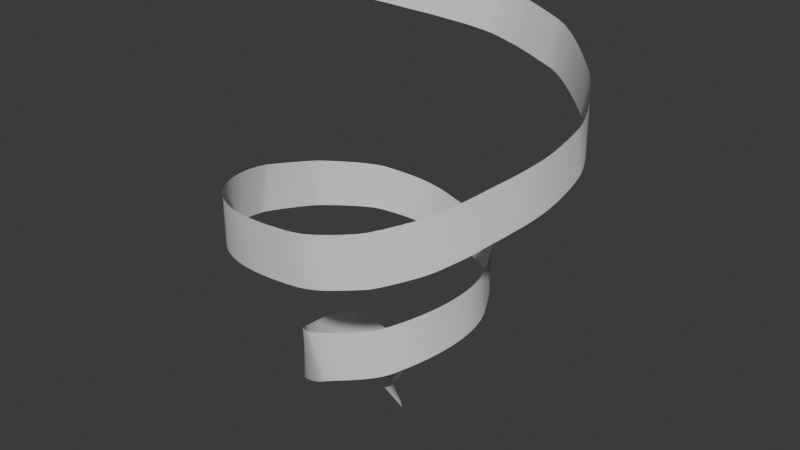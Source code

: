 # Source: SpiralCurve.blend  (saved by Blender 4.3.34; exported with 4.5.12 LTS)
import bpy
from mathutils import Matrix  # noqa: F401  (used for matrix-valued properties, if any)

bpy.ops.wm.read_factory_settings(use_empty=True)
scene = bpy.context.scene
scene.name = 'Scene'

# ---- collections
col_collection = bpy.data.collections.new('Collection'); scene.collection.children.link(col_collection)

# ---- world
world_world = bpy.data.worlds.new('World'); scene.world = world_world
world_world.use_nodes = True; world_world.node_tree.nodes.clear()
_N = world_world.node_tree.nodes; _L = world_world.node_tree.links
n0 = _N.new('ShaderNodeOutputWorld'); n0.name = 'World Output'; n0.location = (300, 300)
n1 = _N.new('ShaderNodeBackground'); n1.name = 'Background'; n1.location = (10, 300)
n1.inputs[0].default_value = (0.05088, 0.05088, 0.05088, 1.0)
_L.new(n1.outputs[0], n0.inputs[0])
n0.is_active_output = True
world_world.color = (0.05088, 0.05088, 0.05088)
world_world.sun_shadow_jitter_overblur = 0.0

# ---- meshes
me_cubeziercurve = bpy.data.meshes.new('CUBezierCurve')
me_cubeziercurve.from_pydata([(-0.009836, 1.682, -1.478), (0.05335, 0.5371, 0.1604), (-0.08722, 1.753, -1.42), (0.1181, 0.5741, 0.1825), (-0.1704, 1.81, -1.362), (0.1764, 0.6196, 0.2072), (-0.2566, 1.857, -1.303), (0.2263, 0.6716, 0.2345), (-0.3436, 1.894, -1.241), (0.2668, 0.728, 0.2644), (-0.4299, 1.926, -1.178), (0.2975, 0.7865, 0.2966), (-0.5151, 1.953, -1.11), (0.319, 0.8451, 0.3309), (-0.5996, 1.978, -1.038), (0.3328, 0.9027, 0.3672), (-0.6845, 2.001, -0.9597), (0.3412, 0.9595, 0.4053), (-0.7714, 2.02, -0.8753), (0.3468, 1.017, 0.4454), (-0.8615, 2.033, -0.7837), (0.3521, 1.078, 0.4873), (-0.955, 2.038, -0.684), (0.3584, 1.144, 0.5311), (-1.032, 2.021, -0.6061), (0.3476, 1.23, 0.6066), (-1.065, 1.966, -0.5998), (0.3155, 1.32, 0.6949), (-1.107, 1.914, -0.5792), (0.254, 1.408, 0.796), (-1.172, 1.871, -0.5297), (0.1826, 1.485, 0.8902), (-1.251, 1.835, -0.463), (0.1004, 1.552, 0.9839), (-1.34, 1.803, -0.3853), (0.009494, 1.611, 1.078), (-1.435, 1.772, -0.3011), (-0.08683, 1.663, 1.172), (-1.532, 1.736, -0.2139), (-0.1854, 1.712, 1.265), (-1.626, 1.691, -0.1267), (-0.2837, 1.761, 1.354), (-1.713, 1.635, -0.04283), (-0.38, 1.811, 1.438), (-1.786, 1.567, 0.03402), (-0.4738, 1.86, 1.515), (-1.838, 1.492, 0.09806), (-0.5652, 1.903, 1.585), (-1.858, 1.418, 0.1383), (-0.6588, 1.93, 1.655), (-1.855, 1.356, 0.1591), (-0.7484, 1.938, 1.72), (-1.869, 1.291, 0.1941), (-0.84, 1.929, 1.786), (-1.9, 1.224, 0.2415), (-0.9294, 1.907, 1.851), (-1.944, 1.156, 0.297), (-1.017, 1.873, 1.918), (-1.996, 1.085, 0.3579), (-1.103, 1.83, 1.985), (-2.051, 1.011, 0.4223), (-1.188, 1.784, 2.053), (-2.105, 0.9331, 0.4882), (-1.272, 1.737, 2.119), (-2.154, 0.8513, 0.5543), (-1.355, 1.692, 2.184), (-2.194, 0.766, 0.6192), (-1.437, 1.652, 2.245), (-2.222, 0.6785, 0.6815), (-1.517, 1.618, 2.3), (-2.236, 0.5918, 0.7397), (-1.594, 1.591, 2.349), (-2.217, 0.5347, 0.7705), (-1.681, 1.545, 2.411), (-2.235, 0.3794, 0.8686), (-1.85, 1.286, 2.609), (-2.234, 0.22, 0.9405), (-1.99, 0.9646, 2.781), (-2.228, 0.02383, 1.009), (-2.087, 0.6258, 2.911), (-2.214, -0.2075, 1.073), (-2.147, 0.2812, 3.011), (-2.191, -0.4686, 1.131), (-2.174, -0.06099, 3.089), (-2.153, -0.7528, 1.185), (-2.174, -0.3944, 3.153), (-2.099, -1.053, 1.238), (-2.153, -0.7129, 3.208), (-2.023, -1.361, 1.294), (-2.117, -1.01, 3.261), (-1.923, -1.672, 1.358), (-2.071, -1.28, 3.314), (-1.796, -1.979, 1.436), (-2.022, -1.514, 3.369), (-1.639, -2.276, 1.538), (-1.974, -1.707, 3.426), (-1.458, -2.532, 1.663), (-1.922, -1.873, 3.494), (-1.347, -2.617, 1.728), (-1.908, -1.948, 3.528), (-1.226, -2.688, 1.794), (-1.844, -2.06, 3.589), (-1.087, -2.765, 1.87), (-1.75, -2.182, 3.664), (-0.9333, -2.846, 1.954), (-1.632, -2.307, 3.749), (-0.7693, -2.929, 2.043), (-1.497, -2.432, 3.839), (-0.5988, -3.009, 2.135), (-1.35, -2.554, 3.932), (-0.4259, -3.082, 2.226), (-1.199, -2.672, 4.025), (-0.2555, -3.141, 2.313), (-1.048, -2.783, 4.114), (-0.0937, -3.182, 2.393), (-0.9027, -2.885, 4.198), (0.05122, -3.201, 2.462), (-0.7644, -2.977, 4.274), (0.1662, -3.195, 2.513), (-0.631, -3.053, 4.342), (0.2365, -3.165, 2.542), (-0.498, -3.106, 4.401), (0.3844, -3.119, 2.595), (-0.2699, -3.127, 4.485), (0.5663, -3.061, 2.656), (-0.02651, -3.121, 4.565), (0.7732, -2.991, 2.72), (0.2288, -3.092, 4.642), (0.9978, -2.909, 2.786), (0.4916, -3.042, 4.716), (1.233, -2.815, 2.853), (0.7572, -2.974, 4.789), (1.472, -2.709, 2.92), (1.021, -2.892, 4.859), (1.708, -2.591, 2.985), (1.278, -2.798, 4.927), (1.935, -2.462, 3.049), (1.524, -2.695, 4.992), (2.145, -2.322, 3.11), (1.753, -2.585, 5.053), (2.332, -2.173, 3.168), (1.96, -2.47, 5.111), (2.491, -2.018, 3.223), (2.14, -2.35, 5.164), (2.605, -1.869, 3.27), (2.297, -2.216, 5.216), (2.752, -1.632, 3.333), (2.511, -1.954, 5.292), (2.896, -1.353, 3.39), (2.717, -1.637, 5.362), (3.038, -1.027, 3.446), (2.905, -1.285, 5.424), (3.173, -0.6636, 3.499), (3.073, -0.9035, 5.482), (3.294, -0.27, 3.55), (3.22, -0.4992, 5.535), (3.395, 0.1457, 3.6), (3.343, -0.07946, 5.587), (3.472, 0.5762, 3.651), (3.439, 0.3486, 5.638), (3.519, 1.014, 3.702), (3.506, 0.7775, 5.688), (3.532, 1.451, 3.756), (3.539, 1.2, 5.74), (3.506, 1.881, 3.812), (3.537, 1.609, 5.793), (3.436, 2.296, 3.873), (3.494, 1.997, 5.85), (3.319, 2.688, 3.94), (3.408, 2.357, 5.911), (3.26, 2.819, 3.967), (3.38, 2.461, 5.931), (3.191, 2.967, 3.999), (3.336, 2.592, 5.958), (3.114, 3.129, 4.037), (3.279, 2.744, 5.993), (3.029, 3.301, 4.079), (3.211, 2.908, 6.031), (2.937, 3.479, 4.124), (3.136, 3.081, 6.074), (2.839, 3.659, 4.172), (3.055, 3.257, 6.119), (2.736, 3.834, 4.22), (2.972, 3.431, 6.164), (2.628, 4.001, 4.268), (2.889, 3.597, 6.21), (2.518, 4.153, 4.316), (2.809, 3.753, 6.253), (2.407, 4.286, 4.361), (2.734, 3.892, 6.294), (2.297, 4.395, 4.403), (2.666, 4.01, 6.33), (2.197, 4.467, 4.437), (2.597, 4.109, 6.364), (1.987, 4.603, 4.506), (2.386, 4.301, 6.442), (1.769, 4.717, 4.565), (2.147, 4.476, 6.514), (1.536, 4.816, 4.62), (1.893, 4.627, 6.579), (1.29, 4.904, 4.671), (1.626, 4.756, 6.636), (1.029, 4.98, 4.719), (1.352, 4.865, 6.689), (0.7577, 5.046, 4.766), (1.071, 4.955, 6.739), (0.4758, 5.102, 4.813), (0.788, 5.029, 6.787), (0.1854, 5.148, 4.86), (0.505, 5.089, 6.834), (-0.1115, 5.186, 4.91), (0.2247, 5.138, 6.881), (-0.4131, 5.216, 4.964), (-0.05016, 5.177, 6.931), (-0.7176, 5.238, 5.023), (-0.317, 5.209, 6.983), (-1.011, 5.254, 5.087), (-0.5847, 5.236, 7.041), (-1.231, 5.256, 5.136), (-0.8159, 5.253, 7.092), (-1.444, 5.247, 5.179), (-1.059, 5.259, 7.142), (-1.661, 5.227, 5.22), (-1.301, 5.253, 7.188), (-1.882, 5.198, 5.26), (-1.542, 5.236, 7.231), (-2.106, 5.158, 5.299), (-1.782, 5.209, 7.272), (-2.331, 5.109, 5.336), (-2.018, 5.172, 7.311), (-2.557, 5.049, 5.373), (-2.252, 5.126, 7.349), (-2.782, 4.98, 5.411), (-2.481, 5.071, 7.386), (-3.007, 4.9, 5.449), (-2.705, 5.009, 7.423), (-3.229, 4.81, 5.489), (-2.924, 4.941, 7.461), (-3.448, 4.709, 5.53), (-3.137, 4.867, 7.5), (-3.66, 4.598, 5.574), (-3.346, 4.788, 7.54), (-3.805, 4.492, 5.608), (-3.499, 4.712, 7.573), (-3.953, 4.349, 5.648), (-3.665, 4.593, 7.612), (-4.107, 4.173, 5.693), (-3.839, 4.437, 7.657), (-4.263, 3.971, 5.741), (-4.015, 4.252, 7.706), (-4.42, 3.751, 5.793), (-4.188, 4.045, 7.758), (-4.574, 3.517, 5.846), (-4.357, 3.823, 7.811), (-4.722, 3.276, 5.9), (-4.518, 3.593, 7.864), (-4.86, 3.035, 5.954), (-4.668, 3.363, 7.917), (-4.985, 2.799, 6.006), (-4.804, 3.14, 7.968), (-5.094, 2.575, 6.056), (-4.923, 2.932, 8.016), (-5.184, 2.369, 6.102), (-5.022, 2.745, 8.059), (-5.249, 2.192, 6.142), (-5.1, 2.582, 8.098), (-5.282, 2.07, 6.169), (-5.15, 2.456, 8.127), (-5.322, 1.9, 6.205), (-5.208, 2.279, 8.165), (-5.37, 1.688, 6.248), (-5.269, 2.064, 8.21), (-5.422, 1.445, 6.297), (-5.332, 1.821, 8.26), (-5.475, 1.181, 6.35), (-5.395, 1.558, 8.313), (-5.527, 0.9056, 6.405), (-5.456, 1.285, 8.368), (-5.573, 0.629, 6.461), (-5.513, 1.012, 8.423), (-5.612, 0.3605, 6.514), (-5.564, 0.7492, 8.476), (-5.64, 0.1097, 6.565), (-5.608, 0.506, 8.525), (-5.654, -0.1141, 6.611), (-5.641, 0.2929, 8.569), (-5.652, -0.3023, 6.651), (-5.663, 0.121, 8.606), (-5.632, -0.4375, 6.681), (-5.67, -0.007638, 8.634), (-5.551, -0.8412, 6.772), (-5.612, -0.4365, 8.729), (-5.459, -1.217, 6.849), (-5.537, -0.8541, 8.814), (-5.353, -1.577, 6.916), (-5.445, -1.251, 8.887), (-5.23, -1.921, 6.976), (-5.334, -1.628, 8.951), (-5.088, -2.251, 7.03), (-5.203, -1.986, 9.009), (-4.924, -2.569, 7.08), (-5.052, -2.326, 9.061), (-4.737, -2.875, 7.129), (-4.879, -2.649, 9.111), (-4.524, -3.171, 7.178), (-4.683, -2.956, 9.16), (-4.282, -3.457, 7.229), (-4.461, -3.249, 9.21), (-4.01, -3.733, 7.284), (-4.214, -3.529, 9.263), (-3.706, -4.001, 7.345), (-3.938, -3.798, 9.321), (-3.371, -4.258, 7.413), (-3.628, -4.06, 9.386), (-3.087, -4.448, 7.47), (-3.359, -4.264, 9.443), (-2.798, -4.619, 7.526), (-3.077, -4.451, 9.499), (-2.501, -4.773, 7.581), (-2.785, -4.623, 9.555), (-2.197, -4.912, 7.635), (-2.485, -4.778, 9.61), (-1.887, -5.035, 7.688), (-2.177, -4.917, 9.664), (-1.57, -5.144, 7.741), (-1.862, -5.041, 9.717), (-1.248, -5.24, 7.794), (-1.54, -5.151, 9.77), (-0.9195, -5.323, 7.846), (-1.212, -5.246, 9.823), (-0.5863, -5.393, 7.897), (-0.878, -5.329, 9.875), (-0.2486, -5.452, 7.949), (-0.5396, -5.399, 9.927), (0.09329, -5.5, 8.0), (-0.197, -5.457, 9.979), (0.4388, -5.538, 8.052), (0.1494, -5.505, 10.03), (0.8283, -5.572, 8.109), (0.5397, -5.549, 10.09), (1.167, -5.594, 8.159), (0.8784, -5.583, 10.14), (1.466, -5.602, 8.203), (1.175, -5.605, 10.18), (1.735, -5.594, 8.243), (1.438, -5.613, 10.22), (1.982, -5.57, 8.28), (1.679, -5.606, 10.26), (2.218, -5.528, 8.318), (1.907, -5.584, 10.29), (2.451, -5.467, 8.358), (2.133, -5.544, 10.33), (2.691, -5.385, 8.4), (2.368, -5.483, 10.37), (2.947, -5.283, 8.448), (2.621, -5.402, 10.42), (3.229, -5.159, 8.503), (2.903, -5.297, 10.47), (3.548, -5.011, 8.567), (3.222, -5.168, 10.53), (3.916, -4.835, 8.643), (3.584, -5.016, 10.61), (4.026, -4.764, 8.669), (3.681, -4.975, 10.63), (4.149, -4.669, 8.702), (3.795, -4.909, 10.66), (4.281, -4.558, 8.741), (3.926, -4.822, 10.69), (4.42, -4.432, 8.784), (4.067, -4.717, 10.73), (4.564, -4.297, 8.83), (4.212, -4.599, 10.78), (4.711, -4.157, 8.879), (4.359, -4.473, 10.82), (4.857, -4.014, 8.93), (4.503, -4.344, 10.87), (4.999, -3.872, 8.981), (4.641, -4.217, 10.92), (5.133, -3.734, 9.031), (4.77, -4.097, 10.96), (5.257, -3.604, 9.079), (4.885, -3.989, 11.01), (5.368, -3.483, 9.126), (4.983, -3.901, 11.04), (5.455, -3.383, 9.167), (5.066, -3.828, 11.08), (5.52, -3.297, 9.201), (5.157, -3.741, 11.12), (5.58, -3.203, 9.233), (5.255, -3.633, 11.16), (5.644, -3.092, 9.267), (5.349, -3.515, 11.2), (5.711, -2.968, 9.304), (5.439, -3.389, 11.24), (5.78, -2.836, 9.342), (5.525, -3.258, 11.28), (5.851, -2.696, 9.382), (5.607, -3.125, 11.32), (5.922, -2.553, 9.423), (5.684, -2.991, 11.36), (5.993, -2.407, 9.465), (5.756, -2.861, 11.4), (6.063, -2.261, 9.509), (5.824, -2.737, 11.44), (6.131, -2.116, 9.554), (5.885, -2.623, 11.47), (6.198, -1.973, 9.602), (5.94, -2.525, 11.51), (6.242, -1.876, 9.639), (6.007, -2.403, 11.55), (6.233, -1.882, 9.636), (6.037, -2.344, 11.57), (6.249, -1.828, 9.65), (6.068, -2.275, 11.59), (6.278, -1.739, 9.673), (6.106, -2.183, 11.62), (6.316, -1.628, 9.702), (6.15, -2.07, 11.64), (6.361, -1.502, 9.734), (6.197, -1.944, 11.68), (6.408, -1.369, 9.768), (6.247, -1.81, 11.71), (6.456, -1.236, 9.802), (6.296, -1.677, 11.75), (6.501, -1.11, 9.835), (6.342, -1.55, 11.78), (6.54, -0.9975, 9.863), (6.384, -1.438, 11.81), (6.572, -0.9064, 9.886), (6.419, -1.347, 11.83), (6.591, -0.8439, 9.902), (6.445, -1.284, 11.85), (6.594, -0.8233, 9.907), (6.461, -1.25, 11.86), (6.699, -0.4874, 9.985), (6.584, -0.8914, 11.94), (6.783, -0.1701, 10.05), (6.686, -0.5546, 12.01), (6.849, 0.1327, 10.11), (6.771, -0.2352, 12.08), (6.897, 0.4262, 10.17), (6.837, 0.0704, 12.14), (6.931, 0.7154, 10.22), (6.887, 0.366, 12.19), (6.951, 1.005, 10.27), (6.923, 0.6554, 12.24), (6.959, 1.301, 10.33), (6.945, 0.9429, 12.29), (6.956, 1.605, 10.38), (6.955, 1.233, 12.35), (6.941, 1.924, 10.45), (6.956, 1.53, 12.41), (6.917, 2.259, 10.51), (6.95, 1.841, 12.47), (6.884, 2.615, 10.59), (6.939, 2.169, 12.54), (6.841, 2.998, 10.69), (6.926, 2.516, 12.63), (6.794, 3.216, 10.75), (6.914, 2.691, 12.67), (6.717, 3.449, 10.82), (6.878, 2.896, 12.73), (6.617, 3.691, 10.9), (6.817, 3.127, 12.81), (6.498, 3.942, 10.99), (6.733, 3.376, 12.89), (6.362, 4.196, 11.08), (6.63, 3.635, 12.98), (6.213, 4.45, 11.18), (6.51, 3.899, 13.08), (6.054, 4.7, 11.27), (6.376, 4.161, 13.17), (5.888, 4.939, 11.37), (6.234, 4.417, 13.27), (5.718, 5.163, 11.46), (6.084, 4.662, 13.36), (5.547, 5.365, 11.55), (5.93, 4.89, 13.45), (5.381, 5.541, 11.63), (5.775, 5.098, 13.54), (5.217, 5.691, 11.69), (5.625, 5.273, 13.61), (4.963, 5.908, 11.8), (5.402, 5.496, 13.7), (4.712, 6.113, 11.9), (5.192, 5.697, 13.8), (4.471, 6.298, 12.01), (4.986, 5.883, 13.89), (4.241, 6.464, 12.11), (4.786, 6.053, 13.99), (4.022, 6.611, 12.2), (4.591, 6.21, 14.08), (3.814, 6.74, 12.3), (4.4, 6.355, 14.17), (3.619, 6.852, 12.38), (4.213, 6.488, 14.25), (3.437, 6.946, 12.46), (4.029, 6.611, 14.34), (3.27, 7.023, 12.52), (3.845, 6.724, 14.41), (3.121, 7.085, 12.57), (3.661, 6.828, 14.48), (2.991, 7.131, 12.61), (3.473, 6.925, 14.55), (2.868, 7.169, 12.65), (3.295, 7.007, 14.59), (2.772, 7.191, 12.67), (3.189, 7.051, 14.62), (2.635, 7.221, 12.7), (3.065, 7.094, 14.65), (2.476, 7.254, 12.74), (2.914, 7.139, 14.69), (2.3, 7.289, 12.78), (2.743, 7.184, 14.73), (2.112, 7.325, 12.82), (2.559, 7.228, 14.77), (1.919, 7.36, 12.87), (2.368, 7.27, 14.82), (1.725, 7.394, 12.92), (2.175, 7.31, 14.86), (1.537, 7.425, 12.96), (1.988, 7.348, 14.91), (1.36, 7.452, 13.0), (1.812, 7.382, 14.95), (1.201, 7.473, 13.04), (1.652, 7.412, 14.99), (1.065, 7.487, 13.07), (1.514, 7.436, 15.02), (0.9547, 7.495, 13.1), (1.41, 7.453, 15.05), (0.8901, 7.494, 13.11), (1.362, 7.462, 15.06), (0.8023, 7.493, 13.14), (1.288, 7.47, 15.08), (0.6979, 7.492, 13.16), (1.191, 7.477, 15.1), (0.5798, 7.49, 13.19), (1.078, 7.483, 15.13), (0.4523, 7.487, 13.23), (0.9547, 7.487, 15.16), (0.3199, 7.482, 13.26), (0.8256, 7.491, 15.2), (0.1874, 7.474, 13.3), (0.6962, 7.495, 15.23), (0.05957, 7.463, 13.33), (0.5715, 7.498, 15.26), (-0.05869, 7.448, 13.36), (0.4564, 7.502, 15.29), (-0.1625, 7.428, 13.39), (0.3558, 7.507, 15.32), (-0.247, 7.404, 13.41), (0.2751, 7.511, 15.34), (-0.3022, 7.377, 13.43), (0.2141, 7.514, 15.36), (-0.5801, 7.264, 13.51), (-0.0899, 7.423, 15.45), (-0.8808, 7.124, 13.6), (-0.4248, 7.296, 15.54), (-1.212, 6.957, 13.69), (-0.7869, 7.138, 15.63), (-1.577, 6.767, 13.78), (-1.178, 6.951, 15.73), (-1.977, 6.556, 13.88), (-1.6, 6.738, 15.84), (-2.414, 6.326, 13.99), (-2.056, 6.503, 15.95), (-2.89, 6.079, 14.09), (-2.548, 6.248, 16.06), (-3.407, 5.816, 14.2), (-3.078, 5.977, 16.17), (-3.968, 5.542, 14.32), (-3.651, 5.692, 16.29), (-4.573, 5.257, 14.43), (-4.266, 5.397, 16.4), (-5.225, 4.965, 14.55), (-4.929, 5.094, 16.53), (-5.926, 4.667, 14.67), (-5.639, 4.787, 16.65)], [], [(1, 3, 2, 0), (3, 5, 4, 2), (5, 7, 6, 4), (7, 9, 8, 6), (9, 11, 10, 8), (11, 13, 12, 10), (13, 15, 14, 12), (15, 17, 16, 14), (17, 19, 18, 16), (19, 21, 20, 18), (21, 23, 22, 20), (23, 25, 24, 22), (25, 27, 26, 24), (27, 29, 28, 26), (29, 31, 30, 28), (31, 33, 32, 30), (33, 35, 34, 32), (35, 37, 36, 34), (37, 39, 38, 36), (39, 41, 40, 38), (41, 43, 42, 40), (43, 45, 44, 42), (45, 47, 46, 44), (47, 49, 48, 46), (49, 51, 50, 48), (51, 53, 52, 50), (53, 55, 54, 52), (55, 57, 56, 54), (57, 59, 58, 56), (59, 61, 60, 58), (61, 63, 62, 60), (63, 65, 64, 62), (65, 67, 66, 64), (67, 69, 68, 66), (69, 71, 70, 68), (71, 73, 72, 70), (73, 75, 74, 72), (75, 77, 76, 74), (77, 79, 78, 76), (79, 81, 80, 78), (81, 83, 82, 80), (83, 85, 84, 82), (85, 87, 86, 84), (87, 89, 88, 86), (89, 91, 90, 88), (91, 93, 92, 90), (93, 95, 94, 92), (95, 97, 96, 94), (97, 99, 98, 96), (99, 101, 100, 98), (101, 103, 102, 100), (103, 105, 104, 102), (105, 107, 106, 104), (107, 109, 108, 106), (109, 111, 110, 108), (111, 113, 112, 110), (113, 115, 114, 112), (115, 117, 116, 114), (117, 119, 118, 116), (119, 121, 120, 118), (121, 123, 122, 120), (123, 125, 124, 122), (125, 127, 126, 124), (127, 129, 128, 126), (129, 131, 130, 128), (131, 133, 132, 130), (133, 135, 134, 132), (135, 137, 136, 134), (137, 139, 138, 136), (139, 141, 140, 138), (141, 143, 142, 140), (143, 145, 144, 142), (145, 147, 146, 144), (147, 149, 148, 146), (149, 151, 150, 148), (151, 153, 152, 150), (153, 155, 154, 152), (155, 157, 156, 154), (157, 159, 158, 156), (159, 161, 160, 158), (161, 163, 162, 160), (163, 165, 164, 162), (165, 167, 166, 164), (167, 169, 168, 166), (169, 171, 170, 168), (171, 173, 172, 170), (173, 175, 174, 172), (175, 177, 176, 174), (177, 179, 178, 176), (179, 181, 180, 178), (181, 183, 182, 180), (183, 185, 184, 182), (185, 187, 186, 184), (187, 189, 188, 186), (189, 191, 190, 188), (191, 193, 192, 190), (193, 195, 194, 192), (195, 197, 196, 194), (197, 199, 198, 196), (199, 201, 200, 198), (201, 203, 202, 200), (203, 205, 204, 202), (205, 207, 206, 204), (207, 209, 208, 206), (209, 211, 210, 208), (211, 213, 212, 210), (213, 215, 214, 212), (215, 217, 216, 214), (217, 219, 218, 216), (219, 221, 220, 218), (221, 223, 222, 220), (223, 225, 224, 222), (225, 227, 226, 224), (227, 229, 228, 226), (229, 231, 230, 228), (231, 233, 232, 230), (233, 235, 234, 232), (235, 237, 236, 234), (237, 239, 238, 236), (239, 241, 240, 238), (241, 243, 242, 240), (243, 245, 244, 242), (245, 247, 246, 244), (247, 249, 248, 246), (249, 251, 250, 248), (251, 253, 252, 250), (253, 255, 254, 252), (255, 257, 256, 254), (257, 259, 258, 256), (259, 261, 260, 258), (261, 263, 262, 260), (263, 265, 264, 262), (265, 267, 266, 264), (267, 269, 268, 266), (269, 271, 270, 268), (271, 273, 272, 270), (273, 275, 274, 272), (275, 277, 276, 274), (277, 279, 278, 276), (279, 281, 280, 278), (281, 283, 282, 280), (283, 285, 284, 282), (285, 287, 286, 284), (287, 289, 288, 286), (289, 291, 290, 288), (291, 293, 292, 290), (293, 295, 294, 292), (295, 297, 296, 294), (297, 299, 298, 296), (299, 301, 300, 298), (301, 303, 302, 300), (303, 305, 304, 302), (305, 307, 306, 304), (307, 309, 308, 306), (309, 311, 310, 308), (311, 313, 312, 310), (313, 315, 314, 312), (315, 317, 316, 314), (317, 319, 318, 316), (319, 321, 320, 318), (321, 323, 322, 320), (323, 325, 324, 322), (325, 327, 326, 324), (327, 329, 328, 326), (329, 331, 330, 328), (331, 333, 332, 330), (333, 335, 334, 332), (335, 337, 336, 334), (337, 339, 338, 336), (339, 341, 340, 338), (341, 343, 342, 340), (343, 345, 344, 342), (345, 347, 346, 344), (347, 349, 348, 346), (349, 351, 350, 348), (351, 353, 352, 350), (353, 355, 354, 352), (355, 357, 356, 354), (357, 359, 358, 356), (359, 361, 360, 358), (361, 363, 362, 360), (363, 365, 364, 362), (365, 367, 366, 364), (367, 369, 368, 366), (369, 371, 370, 368), (371, 373, 372, 370), (373, 375, 374, 372), (375, 377, 376, 374), (377, 379, 378, 376), (379, 381, 380, 378), (381, 383, 382, 380), (383, 385, 384, 382), (385, 387, 386, 384), (387, 389, 388, 386), (389, 391, 390, 388), (391, 393, 392, 390), (393, 395, 394, 392), (395, 397, 396, 394), (397, 399, 398, 396), (399, 401, 400, 398), (401, 403, 402, 400), (403, 405, 404, 402), (405, 407, 406, 404), (407, 409, 408, 406), (409, 411, 410, 408), (411, 413, 412, 410), (413, 415, 414, 412), (415, 417, 416, 414), (417, 419, 418, 416), (419, 421, 420, 418), (421, 423, 422, 420), (423, 425, 424, 422), (425, 427, 426, 424), (427, 429, 428, 426), (429, 431, 430, 428), (431, 433, 432, 430), (433, 435, 434, 432), (435, 437, 436, 434), (437, 439, 438, 436), (439, 441, 440, 438), (441, 443, 442, 440), (443, 445, 444, 442), (445, 447, 446, 444), (447, 449, 448, 446), (449, 451, 450, 448), (451, 453, 452, 450), (453, 455, 454, 452), (455, 457, 456, 454), (457, 459, 458, 456), (459, 461, 460, 458), (461, 463, 462, 460), (463, 465, 464, 462), (465, 467, 466, 464), (467, 469, 468, 466), (469, 471, 470, 468), (471, 473, 472, 470), (473, 475, 474, 472), (475, 477, 476, 474), (477, 479, 478, 476), (479, 481, 480, 478), (481, 483, 482, 480), (483, 485, 484, 482), (485, 487, 486, 484), (487, 489, 488, 486), (489, 491, 490, 488), (491, 493, 492, 490), (493, 495, 494, 492), (495, 497, 496, 494), (497, 499, 498, 496), (499, 501, 500, 498), (501, 503, 502, 500), (503, 505, 504, 502), (505, 507, 506, 504), (507, 509, 508, 506), (509, 511, 510, 508), (511, 513, 512, 510), (513, 515, 514, 512), (515, 517, 516, 514), (517, 519, 518, 516), (519, 521, 520, 518), (521, 523, 522, 520), (523, 525, 524, 522), (525, 527, 526, 524), (527, 529, 528, 526), (529, 531, 530, 528), (531, 533, 532, 530), (533, 535, 534, 532), (535, 537, 536, 534), (537, 539, 538, 536), (539, 541, 540, 538), (541, 543, 542, 540), (543, 545, 544, 542), (545, 547, 546, 544), (547, 549, 548, 546), (549, 551, 550, 548), (551, 553, 552, 550), (553, 555, 554, 552), (555, 557, 556, 554), (557, 559, 558, 556), (559, 561, 560, 558), (561, 563, 562, 560), (563, 565, 564, 562), (565, 567, 566, 564), (567, 569, 568, 566), (569, 571, 570, 568), (571, 573, 572, 570), (573, 575, 574, 572), (575, 577, 576, 574)])
me_cubeziercurve.polygons.foreach_set('use_smooth', [True] * 288)
_uv = me_cubeziercurve.uv_layers.new(name='UVMap')
_uv.uv.foreach_set('vector', [0.05018, 0.9904, 0.04974, 0.9893, 0.9998, 0.9928, 1.0, 0.9943, 0.04974, 0.9893, 0.04928, 0.9883, 0.9992, 0.9912, 0.9998, 0.9928, 0.04928, 0.9883, 0.04881, 0.9873, 0.9985, 0.9897, 0.9992, 0.9912, 0.04881, 0.9873, 0.04833, 0.9864, 0.9978, 0.9883, 0.9985, 0.9897, 0.04833, 0.9864, 0.04785, 0.9854, 0.9971, 0.9868, 0.9978, 0.9883, 0.04785, 0.9854, 0.04737, 0.9845, 0.9963, 0.9854, 0.9971, 0.9868, 0.04737, 0.9845, 0.04689, 0.9836, 0.9956, 0.984, 0.9963, 0.9854, 0.04689, 0.9836, 0.04639, 0.9828, 0.9947, 0.9825, 0.9956, 0.984, 0.04639, 0.9828, 0.04586, 0.9819, 0.9938, 0.981, 0.9947, 0.9825, 0.04586, 0.9819, 0.04528, 0.981, 0.9928, 0.9795, 0.9938, 0.981, 0.04528, 0.981, 0.04462, 0.9801, 0.9917, 0.9778, 0.9928, 0.9795, 0.04462, 0.9801, 0.04365, 0.9788, 0.9908, 0.9766, 0.9917, 0.9778, 0.04365, 0.9788, 0.04258, 0.9773, 0.9902, 0.9758, 0.9908, 0.9766, 0.04258, 0.9773, 0.04152, 0.9754, 0.9897, 0.9749, 0.9902, 0.9758, 0.04152, 0.9754, 0.0405, 0.9737, 0.9891, 0.9738, 0.9897, 0.9749, 0.0405, 0.9737, 0.03952, 0.9719, 0.9883, 0.9724, 0.9891, 0.9738, 0.03952, 0.9719, 0.03855, 0.9701, 0.9875, 0.9709, 0.9883, 0.9724, 0.03855, 0.9701, 0.0376, 0.9683, 0.9866, 0.9692, 0.9875, 0.9709, 0.0376, 0.9683, 0.03665, 0.9664, 0.9857, 0.9675, 0.9866, 0.9692, 0.03665, 0.9664, 0.03573, 0.9646, 0.9848, 0.9658, 0.9857, 0.9675, 0.03573, 0.9646, 0.03484, 0.9629, 0.984, 0.9641, 0.9848, 0.9658, 0.03484, 0.9629, 0.03398, 0.9612, 0.9831, 0.9625, 0.984, 0.9641, 0.03398, 0.9612, 0.03317, 0.9597, 0.9824, 0.9611, 0.9831, 0.9625, 0.03317, 0.9597, 0.0324, 0.9581, 0.9818, 0.96, 0.9824, 0.9611, 0.0324, 0.9581, 0.03172, 0.9567, 0.9814, 0.9591, 0.9818, 0.96, 0.03172, 0.9567, 0.03107, 0.9552, 0.981, 0.9581, 0.9814, 0.9591, 0.03107, 0.9552, 0.03044, 0.9537, 0.9805, 0.957, 0.981, 0.9581, 0.03044, 0.9537, 0.02983, 0.9522, 0.98, 0.9557, 0.9805, 0.957, 0.02983, 0.9522, 0.02922, 0.9506, 0.9794, 0.9542, 0.98, 0.9557, 0.02922, 0.9506, 0.02861, 0.949, 0.9788, 0.9527, 0.9794, 0.9542, 0.02861, 0.949, 0.02801, 0.9475, 0.9782, 0.9512, 0.9788, 0.9527, 0.02801, 0.9475, 0.02742, 0.9459, 0.9776, 0.9496, 0.9782, 0.9512, 0.02742, 0.9459, 0.02686, 0.9445, 0.977, 0.9481, 0.9776, 0.9496, 0.02686, 0.9445, 0.02631, 0.9431, 0.9765, 0.9466, 0.977, 0.9481, 0.02631, 0.9431, 0.0258, 0.9418, 0.9759, 0.9452, 0.9765, 0.9466, 0.0258, 0.9418, 0.02517, 0.9403, 0.9755, 0.9443, 0.9759, 0.9452, 0.02517, 0.9403, 0.02351, 0.9353, 0.9746, 0.9418, 0.9755, 0.9443, 0.02351, 0.9353, 0.02241, 0.9298, 0.9742, 0.9394, 0.9746, 0.9418, 0.02241, 0.9298, 0.02185, 0.9245, 0.9739, 0.9364, 0.9742, 0.9394, 0.02185, 0.9245, 0.02169, 0.9193, 0.9738, 0.933, 0.9739, 0.9364, 0.02169, 0.9193, 0.02179, 0.9142, 0.9739, 0.9291, 0.9738, 0.933, 0.02179, 0.9142, 0.02204, 0.9094, 0.9741, 0.925, 0.9739, 0.9291, 0.02204, 0.9094, 0.02235, 0.9047, 0.9744, 0.9205, 0.9741, 0.925, 0.02235, 0.9047, 0.02264, 0.9004, 0.9747, 0.9159, 0.9744, 0.9205, 0.02264, 0.9004, 0.02284, 0.8964, 0.9749, 0.9112, 0.9747, 0.9159, 0.02284, 0.8964, 0.02289, 0.8929, 0.975, 0.9063, 0.9749, 0.9112, 0.02289, 0.8929, 0.02276, 0.8899, 0.9747, 0.9013, 0.975, 0.9063, 0.02276, 0.8899, 0.02239, 0.8873, 0.9741, 0.8965, 0.9747, 0.9013, 0.02239, 0.8873, 0.02214, 0.8861, 0.9737, 0.8943, 0.9741, 0.8965, 0.02214, 0.8861, 0.02171, 0.8841, 0.9732, 0.8921, 0.9737, 0.8943, 0.02171, 0.8841, 0.02119, 0.8817, 0.9727, 0.8897, 0.9732, 0.8921, 0.02119, 0.8817, 0.02061, 0.879, 0.9721, 0.887, 0.9727, 0.8897, 0.02061, 0.879, 0.01999, 0.8762, 0.9715, 0.8841, 0.9721, 0.887, 0.01999, 0.8762, 0.01936, 0.8732, 0.9708, 0.8812, 0.9715, 0.8841, 0.01936, 0.8732, 0.01873, 0.8702, 0.9702, 0.8783, 0.9708, 0.8812, 0.01873, 0.8702, 0.01812, 0.8673, 0.9696, 0.8754, 0.9702, 0.8783, 0.01812, 0.8673, 0.01755, 0.8645, 0.9691, 0.8729, 0.9696, 0.8754, 0.01755, 0.8645, 0.01703, 0.862, 0.9686, 0.8706, 0.9691, 0.8729, 0.01703, 0.862, 0.01659, 0.8596, 0.9683, 0.8688, 0.9686, 0.8706, 0.01659, 0.8596, 0.01625, 0.8574, 0.9681, 0.8677, 0.9683, 0.8688, 0.01625, 0.8574, 0.01589, 0.8539, 0.9679, 0.8653, 0.9681, 0.8677, 0.01589, 0.8539, 0.01563, 0.8503, 0.9677, 0.8625, 0.9679, 0.8653, 0.01563, 0.8503, 0.01544, 0.8465, 0.9675, 0.8592, 0.9677, 0.8625, 0.01544, 0.8465, 0.01532, 0.8425, 0.9674, 0.8557, 0.9675, 0.8592, 0.01532, 0.8425, 0.01525, 0.8384, 0.9673, 0.8519, 0.9674, 0.8557, 0.01525, 0.8384, 0.01521, 0.8343, 0.9673, 0.848, 0.9673, 0.8519, 0.01521, 0.8343, 0.0152, 0.8303, 0.9673, 0.8441, 0.9673, 0.848, 0.0152, 0.8303, 0.0152, 0.8264, 0.9673, 0.8403, 0.9673, 0.8441, 0.0152, 0.8264, 0.0152, 0.8226, 0.9673, 0.8366, 0.9673, 0.8403, 0.0152, 0.8226, 0.01521, 0.8191, 0.9673, 0.8331, 0.9673, 0.8366, 0.01521, 0.8191, 0.0152, 0.8159, 0.9673, 0.8298, 0.9673, 0.8331, 0.0152, 0.8159, 0.01519, 0.8129, 0.9673, 0.827, 0.9673, 0.8298, 0.01519, 0.8129, 0.01528, 0.8079, 0.9673, 0.8229, 0.9673, 0.827, 0.01528, 0.8079, 0.0156, 0.8024, 0.9676, 0.8184, 0.9673, 0.8229, 0.0156, 0.8024, 0.01609, 0.7967, 0.968, 0.8132, 0.9676, 0.8184, 0.01609, 0.7967, 0.0167, 0.7907, 0.9686, 0.8076, 0.968, 0.8132, 0.0167, 0.7907, 0.01741, 0.7845, 0.9693, 0.8017, 0.9686, 0.8076, 0.01741, 0.7845, 0.01817, 0.7782, 0.97, 0.7956, 0.9693, 0.8017, 0.01817, 0.7782, 0.01895, 0.772, 0.9708, 0.7894, 0.97, 0.7956, 0.01895, 0.772, 0.01971, 0.7657, 0.9716, 0.7831, 0.9708, 0.7894, 0.01971, 0.7657, 0.02043, 0.7597, 0.9723, 0.7768, 0.9716, 0.7831, 0.02043, 0.7597, 0.02107, 0.7538, 0.973, 0.7706, 0.9723, 0.7768, 0.02107, 0.7538, 0.0216, 0.7482, 0.9736, 0.7645, 0.973, 0.7706, 0.0216, 0.7482, 0.02202, 0.7428, 0.974, 0.7586, 0.9736, 0.7645, 0.02202, 0.7428, 0.0221, 0.7413, 0.9742, 0.7565, 0.974, 0.7586, 0.0221, 0.7413, 0.02218, 0.7392, 0.9742, 0.7541, 0.9742, 0.7565, 0.02218, 0.7392, 0.02226, 0.7369, 0.9743, 0.7515, 0.9742, 0.7541, 0.02226, 0.7369, 0.02231, 0.7343, 0.9744, 0.7487, 0.9743, 0.7515, 0.02231, 0.7343, 0.02236, 0.7315, 0.9744, 0.7458, 0.9744, 0.7487, 0.02236, 0.7315, 0.02239, 0.7286, 0.9745, 0.7428, 0.9744, 0.7458, 0.02239, 0.7286, 0.0224, 0.7258, 0.9745, 0.7398, 0.9745, 0.7428, 0.0224, 0.7258, 0.0224, 0.7231, 0.9745, 0.7368, 0.9745, 0.7398, 0.0224, 0.7231, 0.02238, 0.7205, 0.9745, 0.7341, 0.9745, 0.7368, 0.02238, 0.7205, 0.02234, 0.7181, 0.9744, 0.7315, 0.9745, 0.7341, 0.02234, 0.7181, 0.02229, 0.7161, 0.9744, 0.7292, 0.9744, 0.7315, 0.02229, 0.7161, 0.02222, 0.7143, 0.9743, 0.7274, 0.9744, 0.7292, 0.02222, 0.7143, 0.02211, 0.7101, 0.9742, 0.7237, 0.9743, 0.7274, 0.02211, 0.7101, 0.02212, 0.7057, 0.9742, 0.72, 0.9742, 0.7237, 0.02212, 0.7057, 0.02224, 0.7014, 0.9743, 0.7163, 0.9742, 0.72, 0.02224, 0.7014, 0.02244, 0.6971, 0.9745, 0.7125, 0.9743, 0.7163, 0.02244, 0.6971, 0.0227, 0.6928, 0.9747, 0.7086, 0.9745, 0.7125, 0.0227, 0.6928, 0.023, 0.6885, 0.975, 0.7045, 0.9747, 0.7086, 0.023, 0.6885, 0.02333, 0.6843, 0.9753, 0.7004, 0.975, 0.7045, 0.02333, 0.6843, 0.02365, 0.6801, 0.9757, 0.6961, 0.9753, 0.7004, 0.02365, 0.6801, 0.02395, 0.676, 0.976, 0.6918, 0.9757, 0.6961, 0.02395, 0.676, 0.02419, 0.672, 0.9762, 0.6874, 0.976, 0.6918, 0.02419, 0.672, 0.02438, 0.668, 0.9764, 0.6829, 0.9762, 0.6874, 0.02438, 0.668, 0.02447, 0.6641, 0.9765, 0.6786, 0.9764, 0.6829, 0.02447, 0.6641, 0.02454, 0.6607, 0.9766, 0.6754, 0.9765, 0.6786, 0.02454, 0.6607, 0.02467, 0.6572, 0.9767, 0.6723, 0.9766, 0.6754, 0.02467, 0.6572, 0.02485, 0.6536, 0.9769, 0.6691, 0.9767, 0.6723, 0.02485, 0.6536, 0.02506, 0.6501, 0.9771, 0.6659, 0.9769, 0.6691, 0.02506, 0.6501, 0.02531, 0.6466, 0.9773, 0.6626, 0.9771, 0.6659, 0.02531, 0.6466, 0.02557, 0.6432, 0.9776, 0.6593, 0.9773, 0.6626, 0.02557, 0.6432, 0.02584, 0.6397, 0.9778, 0.6559, 0.9776, 0.6593, 0.02584, 0.6397, 0.02611, 0.6363, 0.9781, 0.6525, 0.9778, 0.6559, 0.02611, 0.6363, 0.02638, 0.6329, 0.9784, 0.649, 0.9781, 0.6525, 0.02638, 0.6329, 0.02662, 0.6296, 0.9613, 0.6212, 0.9784, 0.649, 0.02662, 0.6296, 0.02685, 0.6264, 0.9615, 0.6177, 0.9613, 0.6212, 0.02685, 0.6264, 0.02703, 0.6231, 0.9617, 0.6143, 0.9615, 0.6177, 0.02703, 0.6231, 0.02716, 0.6206, 0.9618, 0.6117, 0.9617, 0.6143, 0.02716, 0.6206, 0.0273, 0.6176, 0.962, 0.6086, 0.9618, 0.6117, 0.0273, 0.6176, 0.02747, 0.6142, 0.9621, 0.6052, 0.962, 0.6086, 0.02747, 0.6142, 0.02765, 0.6105, 0.9623, 0.6015, 0.9621, 0.6052, 0.02765, 0.6105, 0.02785, 0.6066, 0.9625, 0.5976, 0.9623, 0.6015, 0.02785, 0.6066, 0.02805, 0.6025, 0.9627, 0.5935, 0.9625, 0.5976, 0.02805, 0.6025, 0.02824, 0.5984, 0.9629, 0.5894, 0.9627, 0.5935, 0.02824, 0.5984, 0.02843, 0.5944, 0.9631, 0.5853, 0.9629, 0.5894, 0.02843, 0.5944, 0.0286, 0.5906, 0.9633, 0.5815, 0.9631, 0.5853, 0.0286, 0.5906, 0.02875, 0.5871, 0.9634, 0.5778, 0.9633, 0.5815, 0.02875, 0.5871, 0.02886, 0.584, 0.9636, 0.5745, 0.9634, 0.5778, 0.02886, 0.584, 0.02893, 0.5814, 0.9636, 0.5718, 0.9636, 0.5745, 0.02893, 0.5814, 0.02898, 0.5794, 0.9637, 0.5699, 0.9636, 0.5718, 0.02898, 0.5794, 0.02908, 0.5767, 0.9638, 0.5674, 0.9637, 0.5699, 0.02908, 0.5767, 0.02921, 0.5734, 0.9639, 0.5642, 0.9638, 0.5674, 0.02921, 0.5734, 0.02937, 0.5698, 0.9641, 0.5606, 0.9639, 0.5642, 0.02937, 0.5698, 0.02954, 0.5658, 0.9642, 0.5566, 0.9641, 0.5606, 0.02954, 0.5658, 0.02971, 0.5617, 0.9644, 0.5526, 0.9642, 0.5566, 0.02971, 0.5617, 0.02989, 0.5577, 0.9646, 0.5485, 0.9644, 0.5526, 0.02989, 0.5577, 0.03005, 0.5538, 0.9647, 0.5445, 0.9646, 0.5485, 0.03005, 0.5538, 0.03019, 0.5502, 0.9649, 0.5408, 0.9647, 0.5445, 0.03019, 0.5502, 0.0303, 0.547, 0.965, 0.5376, 0.9649, 0.5408, 0.0303, 0.547, 0.03038, 0.5445, 0.9651, 0.5348, 0.965, 0.5376, 0.03038, 0.5445, 0.03042, 0.5426, 0.9651, 0.5328, 0.9651, 0.5348, 0.03042, 0.5426, 0.03056, 0.5362, 0.9653, 0.5268, 0.9651, 0.5328, 0.03056, 0.5362, 0.03082, 0.5301, 0.9655, 0.5211, 0.9653, 0.5268, 0.03082, 0.5301, 0.03118, 0.5241, 0.9658, 0.5157, 0.9655, 0.5211, 0.03118, 0.5241, 0.03161, 0.5184, 0.9662, 0.5104, 0.9658, 0.5157, 0.03161, 0.5184, 0.0321, 0.5129, 0.9667, 0.5052, 0.9662, 0.5104, 0.0321, 0.5129, 0.03263, 0.5076, 0.9672, 0.5001, 0.9667, 0.5052, 0.03263, 0.5076, 0.03317, 0.5023, 0.9677, 0.4949, 0.9672, 0.5001, 0.03317, 0.5023, 0.03373, 0.4971, 0.9683, 0.4897, 0.9677, 0.4949, 0.03373, 0.4971, 0.03427, 0.4918, 0.9688, 0.4843, 0.9683, 0.4897, 0.03427, 0.4918, 0.0348, 0.4864, 0.9694, 0.4787, 0.9688, 0.4843, 0.0348, 0.4864, 0.03529, 0.4809, 0.9699, 0.4728, 0.9694, 0.4787, 0.03529, 0.4809, 0.03575, 0.475, 0.9704, 0.4667, 0.9699, 0.4728, 0.03575, 0.475, 0.0361, 0.4701, 0.9707, 0.4618, 0.9704, 0.4667, 0.0361, 0.4701, 0.03646, 0.4652, 0.9711, 0.4569, 0.9707, 0.4618, 0.03646, 0.4652, 0.03683, 0.4603, 0.9715, 0.4521, 0.9711, 0.4569, 0.03683, 0.4603, 0.0372, 0.4554, 0.9718, 0.4472, 0.9715, 0.4521, 0.0372, 0.4554, 0.03759, 0.4505, 0.9722, 0.4424, 0.9718, 0.4472, 0.03759, 0.4505, 0.03799, 0.4456, 0.9726, 0.4376, 0.9722, 0.4424, 0.03799, 0.4456, 0.0384, 0.4407, 0.973, 0.4327, 0.9726, 0.4376, 0.0384, 0.4407, 0.03882, 0.4358, 0.9734, 0.4278, 0.973, 0.4327, 0.03882, 0.4358, 0.03925, 0.4308, 0.9739, 0.4229, 0.9734, 0.4278, 0.03925, 0.4308, 0.03969, 0.4258, 0.9743, 0.418, 0.9739, 0.4229, 0.03969, 0.4258, 0.04014, 0.4208, 0.9747, 0.413, 0.9743, 0.418, 0.04014, 0.4208, 0.04059, 0.4158, 0.9752, 0.408, 0.9747, 0.413, 0.04059, 0.4158, 0.04111, 0.4101, 0.9757, 0.4023, 0.9752, 0.408, 0.04111, 0.4101, 0.04157, 0.4052, 0.9762, 0.3974, 0.9757, 0.4023, 0.04157, 0.4052, 0.04196, 0.4009, 0.9766, 0.3931, 0.9762, 0.3974, 0.04196, 0.4009, 0.04231, 0.3971, 0.9769, 0.3893, 0.9766, 0.3931, 0.04231, 0.3971, 0.04261, 0.3937, 0.9772, 0.3857, 0.9769, 0.3893, 0.04261, 0.3937, 0.04288, 0.3904, 0.9775, 0.3822, 0.9772, 0.3857, 0.04288, 0.3904, 0.04313, 0.387, 0.9778, 0.3787, 0.9775, 0.3822, 0.04313, 0.387, 0.04338, 0.3835, 0.978, 0.3751, 0.9778, 0.3787, 0.04338, 0.3835, 0.04363, 0.3797, 0.9783, 0.3711, 0.978, 0.3751, 0.04363, 0.3797, 0.0439, 0.3753, 0.9786, 0.3666, 0.9783, 0.3711, 0.0439, 0.3753, 0.04419, 0.3703, 0.9789, 0.3615, 0.9786, 0.3666, 0.04419, 0.3703, 0.0445, 0.3646, 0.9792, 0.3555, 0.9789, 0.3615, 0.0445, 0.3646, 0.04456, 0.363, 0.9793, 0.3536, 0.9792, 0.3555, 0.04456, 0.363, 0.04461, 0.3611, 0.9793, 0.3514, 0.9793, 0.3536, 0.04461, 0.3611, 0.04465, 0.3588, 0.9794, 0.3488, 0.9793, 0.3514, 0.04465, 0.3588, 0.04468, 0.3562, 0.9794, 0.3461, 0.9794, 0.3488, 0.04468, 0.3562, 0.0447, 0.3535, 0.9794, 0.3432, 0.9794, 0.3461, 0.0447, 0.3535, 0.0447, 0.3506, 0.9794, 0.3402, 0.9794, 0.3432, 0.0447, 0.3506, 0.04469, 0.3478, 0.9794, 0.3372, 0.9794, 0.3402, 0.04469, 0.3478, 0.04466, 0.345, 0.9794, 0.3342, 0.9794, 0.3372, 0.04466, 0.345, 0.04462, 0.3424, 0.9793, 0.3313, 0.9794, 0.3342, 0.04462, 0.3424, 0.04455, 0.3401, 0.9793, 0.3287, 0.9793, 0.3313, 0.04455, 0.3401, 0.04448, 0.3381, 0.9792, 0.3262, 0.9793, 0.3287, 0.04448, 0.3381, 0.04437, 0.3364, 0.979, 0.3243, 0.9792, 0.3262, 0.04437, 0.3364, 0.04425, 0.3346, 0.9789, 0.3226, 0.979, 0.3243, 0.04425, 0.3346, 0.04416, 0.3324, 0.9789, 0.321, 0.9789, 0.3226, 0.04416, 0.3324, 0.0441, 0.3301, 0.9788, 0.3191, 0.9789, 0.321, 0.0441, 0.3301, 0.04406, 0.3279, 0.9788, 0.317, 0.9788, 0.3191, 0.04406, 0.3279, 0.04403, 0.3255, 0.9787, 0.3148, 0.9788, 0.317, 0.04403, 0.3255, 0.044, 0.3232, 0.9787, 0.3125, 0.9787, 0.3148, 0.044, 0.3232, 0.04397, 0.3209, 0.9787, 0.3101, 0.9787, 0.3125, 0.04397, 0.3209, 0.04393, 0.3187, 0.9786, 0.3077, 0.9787, 0.3101, 0.04393, 0.3187, 0.04388, 0.3166, 0.9786, 0.3053, 0.9786, 0.3077, 0.04388, 0.3166, 0.04381, 0.3147, 0.9785, 0.3029, 0.9786, 0.3053, 0.04381, 0.3147, 0.04371, 0.313, 0.9783, 0.3006, 0.9785, 0.3029, 0.04371, 0.313, 0.04353, 0.311, 0.9782, 0.299, 0.9783, 0.3006, 0.04353, 0.311, 0.0435, 0.31, 0.9782, 0.2985, 0.9782, 0.299, 0.0435, 0.31, 0.04347, 0.3088, 0.9782, 0.2976, 0.9782, 0.2985, 0.04347, 0.3088, 0.04343, 0.3074, 0.9781, 0.2962, 0.9782, 0.2976, 0.04343, 0.3074, 0.04339, 0.3056, 0.9781, 0.2945, 0.9781, 0.2962, 0.04339, 0.3056, 0.04334, 0.3036, 0.978, 0.2925, 0.9781, 0.2945, 0.04334, 0.3036, 0.04329, 0.3015, 0.978, 0.2905, 0.978, 0.2925, 0.04329, 0.3015, 0.04325, 0.2994, 0.978, 0.2884, 0.978, 0.2905, 0.04325, 0.2994, 0.04321, 0.2974, 0.9779, 0.2864, 0.978, 0.2884, 0.04321, 0.2974, 0.04317, 0.2957, 0.9779, 0.2847, 0.9779, 0.2864, 0.04317, 0.2957, 0.04314, 0.2942, 0.9778, 0.2832, 0.9779, 0.2847, 0.04314, 0.2942, 0.04312, 0.2932, 0.9778, 0.2823, 0.9778, 0.2832, 0.04312, 0.2932, 0.04311, 0.2927, 0.9778, 0.2818, 0.9778, 0.2823, 0.04311, 0.2927, 0.04305, 0.2871, 0.9778, 0.2766, 0.9778, 0.2818, 0.04305, 0.2871, 0.04307, 0.282, 0.9778, 0.2718, 0.9778, 0.2766, 0.04307, 0.282, 0.04314, 0.2771, 0.9779, 0.2673, 0.9778, 0.2718, 0.04314, 0.2771, 0.04325, 0.2726, 0.978, 0.263, 0.9779, 0.2673, 0.04325, 0.2726, 0.04339, 0.2682, 0.9781, 0.2587, 0.978, 0.263, 0.04339, 0.2682, 0.04353, 0.264, 0.9782, 0.2545, 0.9781, 0.2587, 0.04353, 0.264, 0.04366, 0.2598, 0.9784, 0.2502, 0.9782, 0.2545, 0.04366, 0.2598, 0.04377, 0.2556, 0.9785, 0.2458, 0.9784, 0.2502, 0.04377, 0.2556, 0.04384, 0.2512, 0.9786, 0.2411, 0.9785, 0.2458, 0.04384, 0.2512, 0.04386, 0.2467, 0.9786, 0.2362, 0.9786, 0.2411, 0.04386, 0.2467, 0.04381, 0.2419, 0.9785, 0.231, 0.9786, 0.2362, 0.04381, 0.2419, 0.04369, 0.2368, 0.9784, 0.2253, 0.9785, 0.231, 0.04369, 0.2368, 0.04355, 0.2342, 0.9782, 0.222, 0.9784, 0.2253, 0.04355, 0.2342, 0.04332, 0.2311, 0.9779, 0.2183, 0.9782, 0.222, 0.04332, 0.2311, 0.043, 0.2275, 0.9776, 0.2144, 0.9779, 0.2183, 0.043, 0.2275, 0.04261, 0.2236, 0.9772, 0.2103, 0.9776, 0.2144, 0.04261, 0.2236, 0.04217, 0.2194, 0.9767, 0.2059, 0.9772, 0.2103, 0.04217, 0.2194, 0.0417, 0.215, 0.9762, 0.2015, 0.9767, 0.2059, 0.0417, 0.215, 0.04121, 0.2106, 0.9758, 0.1971, 0.9762, 0.2015, 0.04121, 0.2106, 0.04072, 0.2062, 0.9753, 0.1927, 0.9758, 0.1971, 0.04072, 0.2062, 0.04026, 0.2019, 0.9748, 0.1885, 0.9753, 0.1927, 0.04026, 0.2019, 0.03983, 0.1978, 0.9744, 0.1846, 0.9748, 0.1885, 0.03983, 0.1978, 0.03945, 0.194, 0.974, 0.1809, 0.9744, 0.1846, 0.03945, 0.194, 0.03916, 0.1905, 0.9738, 0.1776, 0.974, 0.1809, 0.03916, 0.1905, 0.03874, 0.1858, 0.9733, 0.1726, 0.9738, 0.1776, 0.03874, 0.1858, 0.03828, 0.1814, 0.9728, 0.1678, 0.9733, 0.1726, 0.03828, 0.1814, 0.03777, 0.1773, 0.9723, 0.1632, 0.9728, 0.1678, 0.03777, 0.1773, 0.03724, 0.1733, 0.9717, 0.1589, 0.9723, 0.1632, 0.03724, 0.1733, 0.03669, 0.1695, 0.9711, 0.155, 0.9717, 0.1589, 0.03669, 0.1695, 0.03614, 0.1659, 0.9705, 0.1513, 0.9711, 0.155, 0.03614, 0.1659, 0.03562, 0.1624, 0.97, 0.1479, 0.9705, 0.1513, 0.03562, 0.1624, 0.03513, 0.1591, 0.9696, 0.1448, 0.97, 0.1479, 0.03513, 0.1591, 0.0347, 0.1558, 0.9692, 0.142, 0.9696, 0.1448, 0.0347, 0.1558, 0.03435, 0.1527, 0.9689, 0.1396, 0.9692, 0.142, 0.03435, 0.1527, 0.03411, 0.1495, 0.9688, 0.1375, 0.9689, 0.1396, 0.03411, 0.1495, 0.03401, 0.1466, 0.9687, 0.1356, 0.9688, 0.1375, 0.03401, 0.1466, 0.03399, 0.145, 0.9687, 0.1342, 0.9687, 0.1356, 0.03399, 0.145, 0.03396, 0.143, 0.9687, 0.1321, 0.9687, 0.1342, 0.03396, 0.143, 0.03392, 0.1407, 0.9686, 0.1297, 0.9687, 0.1321, 0.03392, 0.1407, 0.03386, 0.1381, 0.9686, 0.1271, 0.9686, 0.1297, 0.03386, 0.1381, 0.0338, 0.1353, 0.9685, 0.1243, 0.9686, 0.1271, 0.0338, 0.1353, 0.03374, 0.1324, 0.9684, 0.1214, 0.9685, 0.1243, 0.03374, 0.1324, 0.03367, 0.1296, 0.9684, 0.1185, 0.9684, 0.1214, 0.03367, 0.1296, 0.03361, 0.1267, 0.9683, 0.1157, 0.9684, 0.1185, 0.03361, 0.1267, 0.03355, 0.1241, 0.9683, 0.1131, 0.9683, 0.1157, 0.03355, 0.1241, 0.0335, 0.1217, 0.9682, 0.1107, 0.9683, 0.1131, 0.0335, 0.1217, 0.03345, 0.1197, 0.9682, 0.1087, 0.9682, 0.1107, 0.03345, 0.1197, 0.03342, 0.1181, 0.9681, 0.1071, 0.9682, 0.1087, 0.03342, 0.1181, 0.03341, 0.1174, 0.9681, 0.1061, 0.9681, 0.1071, 0.03341, 0.1174, 0.03337, 0.1163, 0.9681, 0.1048, 0.9681, 0.1061, 0.03337, 0.1163, 0.03331, 0.1149, 0.968, 0.1033, 0.9681, 0.1048, 0.03331, 0.1149, 0.03324, 0.1132, 0.9679, 0.1015, 0.968, 0.1033, 0.03324, 0.1132, 0.03316, 0.1114, 0.9678, 0.09964, 0.9679, 0.1015, 0.03316, 0.1114, 0.03307, 0.1094, 0.9677, 0.09768, 0.9678, 0.09964, 0.03307, 0.1094, 0.03297, 0.1075, 0.9677, 0.09572, 0.9677, 0.09768, 0.03297, 0.1075, 0.03288, 0.1057, 0.9676, 0.09382, 0.9677, 0.09572, 0.03288, 0.1057, 0.03279, 0.104, 0.9675, 0.09206, 0.9676, 0.09382, 0.03279, 0.104, 0.03271, 0.1025, 0.9674, 0.09049, 0.9675, 0.09206, 0.03271, 0.1025, 0.03264, 0.1013, 0.9673, 0.08919, 0.9674, 0.09049, 0.03264, 0.1013, 0.03258, 0.1004, 0.9672, 0.08828, 0.9673, 0.08919, 0.03258, 0.1004, 0.03231, 0.09569, 0.967, 0.08383, 0.9672, 0.08828, 0.03231, 0.09569, 0.03207, 0.0904, 0.9668, 0.07893, 0.967, 0.08383, 0.03207, 0.0904, 0.0319, 0.08457, 0.9666, 0.07346, 0.9668, 0.07893, 0.0319, 0.08457, 0.03178, 0.0782, 0.9665, 0.06743, 0.9666, 0.07346, 0.03178, 0.0782, 0.03173, 0.07127, 0.9664, 0.0608, 0.9665, 0.06743, 0.03173, 0.07127, 0.03176, 0.06377, 0.9665, 0.05357, 0.9664, 0.0608, 0.03176, 0.06377, 0.03186, 0.05568, 0.9666, 0.04573, 0.9665, 0.05357, 0.03186, 0.05568, 0.03204, 0.04699, 0.9667, 0.03728, 0.9666, 0.04573, 0.03204, 0.04699, 0.0323, 0.03769, 0.967, 0.0282, 0.9667, 0.03728, 0.0323, 0.03769, 0.03266, 0.02777, 0.9674, 0.01848, 0.967, 0.0282, 0.03266, 0.02777, 0.03311, 0.01721, 0.9678, 0.00811, 0.9674, 0.01848, 0.03311, 0.01721, 0.03367, 0.005987, 0.9683, -0.002924, 0.9678, 0.00811])
me_cubeziercurve.update()
me_cubeziercurve.normals_split_custom_set([tuple(v) for v in zip(*[iter([-0.9933, -0.1157, -0.0006785, -0.9846, -0.1748, -0.002533, -0.9847, -0.1742, -0.002515, -0.9933, -0.1157, -0.0006785, -0.9846, -0.1748, -0.002533, -0.958, -0.2868, -0.006414, -0.9581, -0.2862, -0.006394, -0.9847, -0.1742, -0.002515, -0.958, -0.2868, -0.006414, -0.9218, -0.3876, -0.01013, -0.922, -0.3872, -0.01012, -0.9581, -0.2862, -0.006394, -0.9218, -0.3876, -0.01013, -0.8797, -0.4754, -0.01286, -0.8799, -0.4751, -0.01285, -0.922, -0.3872, -0.01012, -0.8797, -0.4754, -0.01286, -0.8351, -0.5499, -0.01419, -0.8353, -0.5496, -0.01419, -0.8799, -0.4751, -0.01285, -0.8351, -0.5499, -0.01419, -0.7909, -0.6118, -0.01391, -0.7911, -0.6116, -0.01391, -0.8353, -0.5496, -0.01419, -0.7909, -0.6118, -0.01391, -0.7485, -0.663, -0.01157, -0.7487, -0.6629, -0.01158, -0.7911, -0.6116, -0.01391, -0.7485, -0.663, -0.01157, -0.7081, -0.706, -0.006274, -0.7083, -0.7059, -0.006297, -0.7487, -0.6629, -0.01158, -0.7081, -0.706, -0.006274, -0.6687, -0.7435, 0.003248, -0.6689, -0.7434, 0.00321, -0.7083, -0.7059, -0.006297, -0.6687, -0.7435, 0.003248, -0.6283, -0.7778, 0.01812, -0.6284, -0.7777, 0.01807, -0.6689, -0.7434, 0.00321, -0.6283, -0.7778, 0.01812, -0.5847, -0.8103, 0.03864, -0.5849, -0.8102, 0.03852, -0.6284, -0.7777, 0.01807, -0.5847, -0.8103, 0.03864, -0.5141, -0.8573, 0.0271, -0.5151, -0.8567, 0.02753, -0.5849, -0.8102, 0.03852, -0.5141, -0.8573, 0.0271, -0.4117, -0.9112, -0.01597, -0.412, -0.911, -0.01587, -0.5151, -0.8567, 0.02753, -0.4117, -0.9112, -0.01597, -0.3179, -0.9474, -0.03592, -0.318, -0.9474, -0.03592, -0.412, -0.911, -0.01587, -0.3179, -0.9474, -0.03592, -0.2464, -0.9687, -0.03055, -0.2465, -0.9687, -0.03057, -0.318, -0.9474, -0.03592, -0.2464, -0.9687, -0.03055, -0.1872, -0.9821, -0.01882, -0.1874, -0.9821, -0.01884, -0.2465, -0.9687, -0.03057, -0.1872, -0.9821, -0.01882, -0.135, -0.9908, -0.006766, -0.1351, -0.9908, -0.006788, -0.1874, -0.9821, -0.01884, -0.135, -0.9908, -0.006766, -0.08486, -0.9964, 0.004213, -0.08495, -0.9964, 0.004194, -0.1351, -0.9908, -0.006788, -0.08486, -0.9964, 0.004213, -0.03205, -0.9994, 0.01438, -0.03217, -0.9994, 0.01436, -0.08495, -0.9964, 0.004194, -0.03205, -0.9994, 0.01438, 0.02809, -0.9993, 0.02367, 0.02793, -0.9993, 0.02365, -0.03217, -0.9994, 0.01436, 0.02809, -0.9993, 0.02367, 0.1002, -0.9945, 0.02993, 0.09996, -0.9945, 0.02992, 0.02793, -0.9993, 0.02365, 0.1002, -0.9945, 0.02993, 0.1895, -0.9815, 0.02702, 0.1892, -0.9816, 0.02705, 0.09996, -0.9945, 0.02992, 0.1895, -0.9815, 0.02702, 0.3051, -0.9523, 0.001724, 0.3045, -0.9525, 0.001909, 0.1892, -0.9816, 0.02705, 0.3051, -0.9523, 0.001724, 0.43, -0.902, -0.03746, 0.4294, -0.9023, -0.03727, 0.3045, -0.9525, 0.001909, 0.43, -0.902, -0.03746, 0.5152, -0.8557, -0.04872, 0.515, -0.8558, -0.04875, 0.4294, -0.9023, -0.03727, 0.5152, -0.8557, -0.04872, 0.5606, -0.8274, -0.03364, 0.5606, -0.8274, -0.03367, 0.515, -0.8558, -0.04875, 0.5606, -0.8274, -0.03364, 0.594, -0.8042, -0.01968, 0.5939, -0.8043, -0.0197, 0.5606, -0.8274, -0.03367, 0.594, -0.8042, -0.01968, 0.6201, -0.7845, -0.009187, 0.62, -0.7845, -0.009199, 0.5939, -0.8043, -0.0197, 0.6201, -0.7845, -0.009187, 0.6424, -0.7664, -0.001768, 0.6424, -0.7664, -0.001775, 0.62, -0.7845, -0.009199, 0.6424, -0.7664, -0.001768, 0.6637, -0.748, 0.003962, 0.6636, -0.748, 0.003956, 0.6424, -0.7664, -0.001775, 0.6637, -0.748, 0.003962, 0.686, -0.7275, 0.009414, 0.686, -0.7275, 0.009407, 0.6636, -0.748, 0.003956, 0.686, -0.7275, 0.009414, 0.7114, -0.7026, 0.01551, 0.7114, -0.7026, 0.0155, 0.686, -0.7275, 0.009407, 0.7114, -0.7026, 0.01551, 0.7415, -0.6706, 0.02217, 0.7415, -0.6706, 0.02215, 0.7114, -0.7026, 0.0155, 0.7415, -0.6706, 0.02217, 0.7779, -0.6277, 0.02747, 0.7779, -0.6278, 0.02746, 0.7415, -0.6706, 0.02215, 0.7779, -0.6277, 0.02747, 0.8225, -0.5682, 0.02611, 0.8222, -0.5686, 0.02614, 0.7779, -0.6278, 0.02746, 0.8225, -0.5682, 0.02611, 0.8789, -0.477, 0.006523, 0.8788, -0.4771, 0.006565, 0.8222, -0.5686, 0.02614, 0.8789, -0.477, 0.006523, 0.9341, -0.3563, -0.02153, 0.934, -0.3565, -0.0215, 0.8788, -0.4771, 0.006565, 0.9341, -0.3563, -0.02153, 0.971, -0.2367, -0.03457, 0.971, -0.2367, -0.03457, 0.934, -0.3565, -0.0215, 0.971, -0.2367, -0.03457, 0.9904, -0.1346, -0.0324, 0.9904, -0.1346, -0.0324, 0.971, -0.2367, -0.03457, 0.9904, -0.1346, -0.0324, 0.9985, -0.04902, -0.02418, 0.9985, -0.04905, -0.02418, 0.9904, -0.1346, -0.0324, 0.9985, -0.04902, -0.02418, 0.9996, 0.02415, -0.01492, 0.9996, 0.02412, -0.01493, 0.9985, -0.04905, -0.02418, 0.9996, 0.02415, -0.01492, 0.996, 0.08958, -0.006421, 0.996, 0.08956, -0.006424, 0.9996, 0.02412, -0.01493, 0.996, 0.08958, -0.006421, 0.9885, 0.1515, 0.001418, 0.9885, 0.1515, 0.001415, 0.996, 0.08956, -0.006424, 0.9885, 0.1515, 0.001418, 0.9768, 0.2138, 0.009303, 0.9768, 0.2138, 0.0093, 0.9885, 0.1515, 0.001415, 0.9768, 0.2138, 0.009303, 0.9597, 0.2805, 0.0175, 0.9597, 0.2804, 0.01749, 0.9768, 0.2138, 0.0093, 0.9597, 0.2805, 0.0175, 0.9343, 0.3555, 0.02466, 0.9344, 0.3555, 0.02466, 0.9597, 0.2804, 0.01749, 0.9343, 0.3555, 0.02466, 0.896, 0.4432, 0.02654, 0.896, 0.4432, 0.02655, 0.9344, 0.3555, 0.02466, 0.896, 0.4432, 0.02654, 0.8319, 0.5548, 0.01111, 0.832, 0.5546, 0.01115, 0.896, 0.4432, 0.02655, 0.8319, 0.5548, 0.01111, 0.7502, 0.6611, -0.01201, 0.7504, 0.6608, -0.01196, 0.832, 0.5546, 0.01115, 0.7502, 0.6611, -0.01201, 0.6834, 0.7298, -0.02082, 0.6835, 0.7297, -0.02082, 0.7504, 0.6608, -0.01196, 0.6834, 0.7298, -0.02082, 0.6336, 0.7735, -0.01801, 0.6336, 0.7734, -0.01801, 0.6835, 0.7297, -0.02082, 0.6336, 0.7735, -0.01801, 0.5928, 0.8053, -0.01164, 0.5928, 0.8053, -0.01164, 0.6336, 0.7734, -0.01801, 0.5928, 0.8053, -0.01164, 0.5564, 0.8309, -0.0047, 0.5564, 0.8309, -0.004705, 0.5928, 0.8053, -0.01164, 0.5564, 0.8309, -0.0047, 0.521, 0.8535, 0.002102, 0.521, 0.8535, 0.002097, 0.5564, 0.8309, -0.004705, 0.521, 0.8535, 0.002102, 0.4834, 0.8754, 0.008946, 0.4834, 0.8754, 0.008941, 0.521, 0.8535, 0.002097, 0.4834, 0.8754, 0.008946, 0.4396, 0.8981, 0.01582, 0.4396, 0.898, 0.01581, 0.4834, 0.8754, 0.008941, 0.4396, 0.8981, 0.01582, 0.3843, 0.923, 0.02139, 0.3844, 0.9229, 0.02138, 0.4396, 0.898, 0.01581, 0.3843, 0.923, 0.02139, 0.3081, 0.9511, 0.02153, 0.3083, 0.951, 0.02154, 0.3844, 0.9229, 0.02138, 0.3081, 0.9511, 0.02153, 0.1898, 0.9818, 0.00675, 0.1902, 0.9817, 0.006821, 0.3083, 0.951, 0.02154, 0.1898, 0.9818, 0.00675, 0.03087, 0.9993, -0.01991, 0.03104, 0.9993, -0.01988, 0.1902, 0.9817, 0.006821, 0.03087, 0.9993, -0.01991, -0.09658, 0.9948, -0.03079, -0.09652, 0.9949, -0.03079, 0.03104, 0.9993, -0.01988, -0.09658, 0.9948, -0.03079, -0.1718, 0.9848, -0.02364, -0.1717, 0.9849, -0.02365, -0.09652, 0.9949, -0.03079, -0.1718, 0.9848, -0.02364, -0.2315, 0.9727, -0.0155, -0.2314, 0.9727, -0.0155, -0.1717, 0.9849, -0.02365, -0.2315, 0.9727, -0.0155, -0.2821, 0.9593, -0.008594, -0.2821, 0.9594, -0.008597, -0.2314, 0.9727, -0.0155, -0.2821, 0.9593, -0.008594, -0.3281, 0.9446, -0.00332, -0.3281, 0.9446, -0.003322, -0.2821, 0.9594, -0.008597, -0.3281, 0.9446, -0.00332, -0.3729, 0.9279, 0.000764, -0.3729, 0.9279, 0.0007627, -0.3281, 0.9446, -0.003322, -0.3729, 0.9279, 0.000764, -0.4192, 0.9079, 0.004205, -0.4192, 0.9079, 0.004204, -0.3729, 0.9279, 0.0007627, -0.4192, 0.9079, 0.004205, -0.4698, 0.8827, 0.007208, -0.4698, 0.8828, 0.007207, -0.4192, 0.9079, 0.004204, -0.4698, 0.8827, 0.007208, -0.5275, 0.8495, 0.009294, -0.5275, 0.8495, 0.009293, -0.4698, 0.8828, 0.007207, -0.5275, 0.8495, 0.009294, -0.5958, 0.8031, 0.008956, -0.5958, 0.8031, 0.008958, -0.5275, 0.8495, 0.009293, -0.5958, 0.8031, 0.008956, -0.6785, 0.7346, 0.003232, -0.6784, 0.7347, 0.003238, -0.5958, 0.8031, 0.008958, -0.6785, 0.7346, 0.003232, -0.7671, 0.6415, -0.007238, -0.767, 0.6416, -0.007231, -0.6784, 0.7347, 0.003238, -0.7671, 0.6415, -0.007238, -0.8357, 0.549, -0.01338, -0.8357, 0.549, -0.01338, -0.767, 0.6416, -0.007231, -0.8357, 0.549, -0.01338, -0.8802, 0.4744, -0.01225, -0.8802, 0.4744, -0.01225, -0.8357, 0.549, -0.01338, -0.8802, 0.4744, -0.01225, -0.9125, 0.4089, -0.008871, -0.9125, 0.4089, -0.008872, -0.8802, 0.4744, -0.01225, -0.9125, 0.4089, -0.008871, -0.9374, 0.3483, -0.005296, -0.9374, 0.3483, -0.005297, -0.9125, 0.4089, -0.008872, -0.9374, 0.3483, -0.005296, -0.9573, 0.2892, -0.002196, -0.9573, 0.2892, -0.002197, -0.9374, 0.3483, -0.005297, -0.9573, 0.2892, -0.002196, -0.9735, 0.2286, 0.0003895, -0.9735, 0.2286, 0.0003892, -0.9573, 0.2892, -0.002197, -0.9735, 0.2286, 0.0003895, -0.9865, 0.1636, 0.00257, -0.9865, 0.1636, 0.00257, -0.9735, 0.2286, 0.0003892, -0.9865, 0.1636, 0.00257, -0.9958, 0.0915, 0.004275, -0.9958, 0.09151, 0.004274, -0.9865, 0.1636, 0.00257, -0.9958, 0.0915, 0.004275, -0.9999, 0.00907, 0.00501, -0.9999, 0.009084, 0.00501, -0.9958, 0.09151, 0.004274, -0.9999, 0.00907, 0.00501, -0.9962, -0.08698, 0.003681, -0.9962, -0.08697, 0.003682, -0.9999, 0.009084, 0.00501, -0.9962, -0.08698, 0.003681, -0.9799, -0.1997, -0.001559, -0.9799, -0.1997, -0.001558, -0.9962, -0.08697, 0.003682, -0.9799, -0.1997, -0.001559, -0.9529, -0.3031, -0.008034, -0.9529, -0.303, -0.008032, -0.9799, -0.1997, -0.001558, -0.9529, -0.3031, -0.008034, -0.9332, -0.3592, -0.00883, -0.9332, -0.3592, -0.008832, -0.9529, -0.303, -0.008032, -0.9332, -0.3592, -0.00883, -0.9235, -0.3836, -0.005387, -0.9235, -0.3836, -0.005388, -0.9332, -0.3592, -0.008832, -0.9235, -0.3836, -0.005387, -0.9149, -0.4036, -0.002429, -0.9149, -0.4036, -0.002429, -0.9235, -0.3836, -0.005388, -0.9149, -0.4036, -0.002429, -0.9066, -0.422, -7.747e-05, -0.9066, -0.422, -7.791e-05, -0.9149, -0.4036, -0.002429, -0.9066, -0.422, -7.747e-05, -0.8977, -0.4405, 0.001949, -0.8977, -0.4405, 0.001949, -0.9066, -0.422, -7.791e-05, -0.8977, -0.4405, 0.001949, -0.8875, -0.4607, 0.004062, -0.8876, -0.4607, 0.004062, -0.8977, -0.4405, 0.001949, -0.8875, -0.4607, 0.004062, -0.8751, -0.484, 0.006629, -0.8751, -0.484, 0.006628, -0.8876, -0.4607, 0.004062, -0.8751, -0.484, 0.006629, -0.8588, -0.5123, 0.009777, -0.8588, -0.5122, 0.009776, -0.8751, -0.484, 0.006628, -0.8588, -0.5123, 0.009777, -0.8362, -0.5483, 0.01305, -0.8362, -0.5483, 0.01305, -0.8588, -0.5122, 0.009776, -0.8362, -0.5483, 0.01305, -0.8026, -0.5964, 0.0148, -0.8026, -0.5964, 0.0148, -0.8362, -0.5483, 0.01305, -0.8026, -0.5964, 0.0148, -0.7477, -0.664, 0.01085, -0.7477, -0.6639, 0.01086, -0.8026, -0.5964, 0.0148, -0.7477, -0.664, 0.01085, -0.6652, -0.7466, -0.0001706, -0.6653, -0.7466, -0.0001595, -0.7477, -0.6639, 0.01086, -0.6652, -0.7466, -0.0001706, -0.5768, -0.8168, -0.008958, -0.5768, -0.8168, -0.008956, -0.6653, -0.7466, -0.0001595, -0.5768, -0.8168, -0.008958, -0.4986, -0.8667, -0.01111, -0.4987, -0.8667, -0.01111, -0.5768, -0.8168, -0.008956, -0.4986, -0.8667, -0.01111, -0.4257, -0.9048, -0.01071, -0.4257, -0.9048, -0.01071, -0.4987, -0.8667, -0.01111, -0.4257, -0.9048, -0.01071, -0.3594, -0.9331, -0.009121, -0.3595, -0.9331, -0.009121, -0.4257, -0.9048, -0.01071, -0.3594, -0.9331, -0.009121, -0.3006, -0.9537, -0.007232, -0.3006, -0.9537, -0.007233, -0.3595, -0.9331, -0.009121, -0.3006, -0.9537, -0.007232, -0.2491, -0.9685, -0.005482, -0.2491, -0.9685, -0.005482, -0.3006, -0.9537, -0.007233, -0.2491, -0.9685, -0.005482, -0.2045, -0.9789, -0.00399, -0.2045, -0.9789, -0.00399, -0.2491, -0.9685, -0.005482, -0.2045, -0.9789, -0.00399, -0.1663, -0.9861, -0.002677, -0.1663, -0.9861, -0.002678, -0.2045, -0.9789, -0.00399, -0.1663, -0.9861, -0.002677, -0.1339, -0.991, -0.001345, -0.1339, -0.991, -0.001345, -0.1663, -0.9861, -0.002678, -0.1339, -0.991, -0.001345, -0.1068, -0.9943, 0.0002781, -0.1068, -0.9943, 0.0002779, -0.1339, -0.991, -0.001345, -0.1068, -0.9943, 0.0002781, -0.08469, -0.9964, 0.002501, -0.0847, -0.9964, 0.002501, -0.1068, -0.9943, 0.0002779, -0.08469, -0.9964, 0.002501, -0.05796, -0.9983, 0.003654, -0.05796, -0.9983, 0.003654, -0.0847, -0.9964, 0.002501, -0.05796, -0.9983, 0.003654, -0.01661, -0.9999, 0.002037, -0.01662, -0.9999, 0.002038, -0.05796, -0.9983, 0.003654, -0.01661, -0.9999, 0.002037, 0.03132, -0.9995, -0.0001861, 0.03131, -0.9995, -0.0001858, -0.01662, -0.9999, 0.002038, 0.03132, -0.9995, -0.0001861, 0.07717, -0.997, -0.001207, 0.07716, -0.997, -0.001207, 0.03131, -0.9995, -0.0001858, 0.07717, -0.997, -0.001207, 0.1211, -0.9926, -0.001444, 0.1211, -0.9926, -0.001444, 0.07716, -0.997, -0.001207, 0.1211, -0.9926, -0.001444, 0.1633, -0.9866, -0.001216, 0.1633, -0.9866, -0.001216, 0.1211, -0.9926, -0.001444, 0.1633, -0.9866, -0.001216, 0.204, -0.979, -0.000684, 0.204, -0.979, -0.0006841, 0.1633, -0.9866, -0.001216, 0.204, -0.979, -0.000684, 0.2435, -0.9699, 0.0001684, 0.2435, -0.9699, 0.0001682, 0.204, -0.979, -0.0006841, 0.2435, -0.9699, 0.0001684, 0.2821, -0.9594, 0.001545, 0.2821, -0.9594, 0.001545, 0.2435, -0.9699, 0.0001682, 0.2821, -0.9594, 0.001545, 0.3201, -0.9474, 0.003785, 0.3201, -0.9474, 0.003785, 0.2821, -0.9594, 0.001545, 0.3201, -0.9474, 0.003785, 0.3578, -0.9338, 0.00724, 0.3578, -0.9338, 0.007239, 0.3201, -0.9474, 0.003785, 0.3578, -0.9338, 0.00724, 0.3955, -0.9184, 0.01211, 0.3955, -0.9184, 0.01211, 0.3578, -0.9338, 0.007239, 0.3955, -0.9184, 0.01211, 0.4692, -0.8831, 0.01079, 0.4691, -0.8831, 0.0108, 0.3955, -0.9184, 0.01211, 0.4692, -0.8831, 0.01079, 0.5826, -0.8128, 0.0003291, 0.5825, -0.8128, 0.0003354, 0.4691, -0.8831, 0.0108, 0.5826, -0.8128, 0.0003291, 0.676, -0.7368, -0.007778, 0.676, -0.7369, -0.007777, 0.5825, -0.8128, 0.0003354, 0.676, -0.7368, -0.007778, 0.7345, -0.6786, -0.009273, 0.7344, -0.6786, -0.009273, 0.676, -0.7369, -0.007777, 0.7345, -0.6786, -0.009273, 0.7742, -0.6329, -0.007919, 0.7742, -0.6329, -0.007919, 0.7344, -0.6786, -0.009273, 0.7742, -0.6329, -0.007919, 0.8032, -0.5957, -0.005677, 0.8032, -0.5957, -0.005678, 0.7742, -0.6329, -0.007919, 0.8032, -0.5957, -0.005677, 0.8258, -0.564, -0.003398, 0.8258, -0.564, -0.003399, 0.8032, -0.5957, -0.005678, 0.8258, -0.564, -0.003398, 0.8445, -0.5355, -0.001307, 0.8445, -0.5355, -0.001308, 0.8258, -0.564, -0.003399, 0.8445, -0.5355, -0.001307, 0.8612, -0.5083, 0.0006232, 0.8612, -0.5083, 0.0006229, 0.8445, -0.5355, -0.001308, 0.8612, -0.5083, 0.0006232, 0.8771, -0.4804, 0.002367, 0.8771, -0.4804, 0.002367, 0.8612, -0.5083, 0.0006229, 0.8771, -0.4804, 0.002367, 0.8935, -0.449, 0.003557, 0.8935, -0.449, 0.003557, 0.8771, -0.4804, 0.002367, 0.8935, -0.449, 0.003557, 0.9123, -0.4095, 0.003079, 0.9123, -0.4095, 0.003079, 0.8935, -0.449, 0.003557, 0.9123, -0.4095, 0.003079, 0.9358, -0.3524, -0.00147, 0.9358, -0.3524, -0.001467, 0.9123, -0.4095, 0.003079, 0.9358, -0.3524, -0.00147, 0.9552, -0.2959, -0.005958, 0.9552, -0.2959, -0.005958, 0.9358, -0.3524, -0.001467, 0.9552, -0.2959, -0.005958, 0.9652, -0.2616, -0.005951, 0.9652, -0.2616, -0.005952, 0.9552, -0.2959, -0.005958, 0.9652, -0.2616, -0.005951, 0.9708, -0.2399, -0.004079, 0.9708, -0.2399, -0.00408, 0.9652, -0.2616, -0.005952, 0.9708, -0.2399, -0.004079, 0.9748, -0.223, -0.002026, 0.9748, -0.223, -0.002026, 0.9708, -0.2399, -0.00408, 0.9748, -0.223, -0.002026, 0.9782, -0.2078, -0.0001216, 0.9782, -0.2078, -0.0001218, 0.9748, -0.223, -0.002026, 0.9782, -0.2078, -0.0001216, 0.9813, -0.1924, 0.001778, 0.9813, -0.1924, 0.001778, 0.9782, -0.2078, -0.0001218, 0.9813, -0.1924, 0.001778, 0.9846, -0.175, 0.003962, 0.9846, -0.175, 0.003962, 0.9813, -0.1924, 0.001778, 0.9846, -0.175, 0.003962, 0.9881, -0.1535, 0.006598, 0.9881, -0.1535, 0.006597, 0.9846, -0.175, 0.003962, 0.9881, -0.1535, 0.006598, 0.9922, -0.1242, 0.009378, 0.9922, -0.1242, 0.009378, 0.9881, -0.1535, 0.006597, 0.9922, -0.1242, 0.009378, 0.9967, -0.07986, 0.01085, 0.9967, -0.07988, 0.01085, 0.9922, -0.1242, 0.009378, 0.9967, -0.07986, 0.01085, 1.0, -0.00145, 0.006328, 1.0, -0.001502, 0.006332, 0.9967, -0.07988, 0.01085, 1.0, -0.00145, 0.006328, 0.9943, 0.1063, -0.004116, 0.9943, 0.1063, -0.004112, 1.0, -0.001502, 0.006332, 0.9943, 0.1063, -0.004116, 0.983, 0.1837, -0.007783, 0.983, 0.1837, -0.007784, 0.9943, 0.1063, -0.004112, 0.983, 0.1837, -0.007783, 0.9734, 0.2292, -0.004222, 0.9734, 0.2292, -0.004223, 0.983, 0.1837, -0.007784, 0.9734, 0.2292, -0.004222, 0.9598, 0.2808, -0.001894, 0.9598, 0.2808, -0.001894, 0.9734, 0.2292, -0.004223, 0.9598, 0.2808, -0.001894, 0.9411, 0.3382, -0.0005831, 0.9411, 0.3382, -0.0005833, 0.9598, 0.2808, -0.001894, 0.9411, 0.3382, -0.0005831, 0.9165, 0.4, 2.505e-05, 0.9165, 0.4, 2.499e-05, 0.9411, 0.3382, -0.0005833, 0.9165, 0.4, 2.505e-05, 0.8854, 0.4648, 0.0002411, 0.8854, 0.4648, 0.0002411, 0.9165, 0.4, 2.499e-05, 0.8854, 0.4648, 0.0002411, 0.8478, 0.5303, 0.0002689, 0.8478, 0.5303, 0.0002689, 0.8854, 0.4648, 0.0002411, 0.8478, 0.5303, 0.0002689, 0.8044, 0.5941, 0.0001898, 0.8044, 0.5941, 0.0001899, 0.8478, 0.5303, 0.0002689, 0.8044, 0.5941, 0.0001898, 0.7564, 0.6541, 2.399e-06, 0.7564, 0.6541, 2.441e-06, 0.8044, 0.5941, 0.0001899, 0.7564, 0.6541, 2.399e-06, 0.7057, 0.7085, -0.0003238, 0.7057, 0.7085, -0.0003237, 0.7564, 0.6541, 2.441e-06, 0.7057, 0.7085, -0.0003238, 0.6541, 0.7564, -0.000807, 0.6541, 0.7564, -0.000807, 0.7057, 0.7085, -0.0003237, 0.6541, 0.7564, -0.000807, 0.604, 0.797, -0.00121, 0.604, 0.797, -0.001209, 0.6541, 0.7564, -0.000807, 0.604, 0.797, -0.00121, 0.5559, 0.8312, -0.001369, 0.5559, 0.8312, -0.001369, 0.604, 0.797, -0.001209, 0.5559, 0.8312, -0.001369, 0.5083, 0.8612, -0.001445, 0.5083, 0.8612, -0.001445, 0.5559, 0.8312, -0.001369, 0.5083, 0.8612, -0.001445, 0.4609, 0.8874, -0.001515, 0.461, 0.8874, -0.001515, 0.5083, 0.8612, -0.001445, 0.4609, 0.8874, -0.001515, 0.4143, 0.9101, -0.001569, 0.4143, 0.9101, -0.001569, 0.461, 0.8874, -0.001515, 0.4143, 0.9101, -0.001569, 0.3689, 0.9295, -0.001599, 0.369, 0.9294, -0.001599, 0.4143, 0.9101, -0.001569, 0.3689, 0.9295, -0.001599, 0.3252, 0.9457, -0.001606, 0.3252, 0.9457, -0.001606, 0.369, 0.9294, -0.001599, 0.3252, 0.9457, -0.001606, 0.2833, 0.959, -0.001599, 0.2833, 0.959, -0.001599, 0.3252, 0.9457, -0.001606, 0.2833, 0.959, -0.001599, 0.2434, 0.9699, -0.00159, 0.2435, 0.9699, -0.00159, 0.2833, 0.959, -0.001599, 0.2434, 0.9699, -0.00159, 0.2059, 0.9786, -0.001581, 0.2059, 0.9786, -0.001581, 0.2435, 0.9699, -0.00159, 0.2059, 0.9786, -0.001581, 0.1706, 0.9853, -0.001536, 0.1706, 0.9853, -0.001536, 0.2059, 0.9786, -0.001581, 0.1706, 0.9853, -0.001536, 0.1376, 0.9905, -0.001351, 0.1376, 0.9905, -0.001351, 0.1706, 0.9853, -0.001536, 0.1376, 0.9905, -0.001351, 0.1111, 0.9938, -0.0002004, 0.1111, 0.9938, -0.0002005, 0.1376, 0.9905, -0.001351, 0.1111, 0.9938, -0.0002004, 0.09088, 0.9959, 0.002181, 0.09088, 0.9959, 0.002181, 0.1111, 0.9938, -0.0002005, 0.09088, 0.9959, 0.002181, 0.06509, 0.9979, 0.004376, 0.06509, 0.9979, 0.004375, 0.09088, 0.9959, 0.002181, 0.06509, 0.9979, 0.004376, 0.02487, 0.9997, 0.005337, 0.02488, 0.9997, 0.005337, 0.06509, 0.9979, 0.004375, 0.02487, 0.9997, 0.005337, -0.03118, 0.9995, 0.004867, -0.03117, 0.9995, 0.004867, 0.02488, 0.9997, 0.005337, -0.03118, 0.9995, 0.004867, -0.1009, 0.9949, 0.002979, -0.1008, 0.9949, 0.00298, -0.03117, 0.9995, 0.004867, -0.1009, 0.9949, 0.002979, -0.1772, 0.9842, 0.0001754, -0.1772, 0.9842, 0.0001762, -0.1008, 0.9949, 0.00298, -0.1772, 0.9842, 0.0001754, -0.2504, 0.9681, -0.002525, -0.2504, 0.9681, -0.002524, -0.1772, 0.9842, 0.0001762, -0.2504, 0.9681, -0.002525, -0.3119, 0.9501, -0.003948, -0.3119, 0.9501, -0.003948, -0.2504, 0.9681, -0.002524, -0.3119, 0.9501, -0.003948, -0.3577, 0.9338, -0.00322, -0.3577, 0.9338, -0.003221, -0.3119, 0.9501, -0.003948, -0.3577, 0.9338, -0.00322, -0.3879, 0.9217, 5.581e-05, -0.3879, 0.9217, 5.501e-05, -0.3577, 0.9338, -0.003221, -0.3879, 0.9217, 5.581e-05, -0.4054, 0.9141, 0.005905, -0.4054, 0.9141, 0.005904, -0.3879, 0.9217, 5.501e-05, -0.4054, 0.9141, 0.005905, -0.4447, 0.8957, 0.007391, -0.4447, 0.8957, 0.007393, -0.4054, 0.9141, 0.005904, -0.4447, 0.8957, 0.007391, -0.5177, 0.8556, 0.0007744, -0.5177, 0.8556, 0.0007789, -0.4447, 0.8957, 0.007393, -0.5177, 0.8556, 0.0007744, -0.5805, 0.8142, -0.005171, -0.5805, 0.8142, -0.00517, -0.5177, 0.8556, 0.0007789, -0.5805, 0.8142, -0.005171, -0.6191, 0.7853, -0.006523, -0.6191, 0.7853, -0.006523, -0.5805, 0.8142, -0.00517, -0.6191, 0.7853, -0.006523, -0.6451, 0.764, -0.005889, -0.6451, 0.764, -0.005889, -0.6191, 0.7853, -0.006523, -0.6451, 0.764, -0.005889, -0.6637, 0.748, -0.004635, -0.6637, 0.748, -0.004635, -0.6451, 0.764, -0.005889, -0.6637, 0.748, -0.004635, -0.6775, 0.7355, -0.003342, -0.6775, 0.7355, -0.003343, -0.6637, 0.748, -0.004635, -0.6775, 0.7355, -0.003342, -0.688, 0.7257, -0.002087, -0.688, 0.7257, -0.002087, -0.6775, 0.7355, -0.003343, -0.688, 0.7257, -0.002087, -0.6962, 0.7179, -0.0006085, -0.6962, 0.7179, -0.0006087, -0.688, 0.7257, -0.002087, -0.6962, 0.7179, -0.0006085, -0.7027, 0.7115, 0.001574, -0.7027, 0.7115, 0.001574, -0.6962, 0.7179, -0.0006087, -0.7027, 0.7115, 0.001574, -0.7078, 0.7064, 0.005041, -0.7078, 0.7064, 0.00504, -0.7027, 0.7115, 0.001574, -0.7078, 0.7064, 0.005041, -0.7116, 0.7025, 0.01037, -0.7116, 0.7025, 0.01037, -0.7078, 0.7064, 0.00504, -0.7116, 0.7025, 0.01037, -0.7293, 0.6841, 0.01113, -0.7293, 0.6841, 0.01113, -0.7116, 0.7025, 0.01037, -0.7293, 0.6841, 0.01113, -0.7683, 0.6401, 0.003232, -0.7683, 0.6401, 0.003238, -0.7293, 0.6841, 0.01113, -0.7683, 0.6401, 0.003232, -0.8067, 0.591, -0.004275, -0.8066, 0.591, -0.004273, -0.7683, 0.6401, 0.003238, -0.8067, 0.591, -0.004275, -0.8334, 0.5527, -0.006672, -0.8334, 0.5527, -0.006672, -0.8066, 0.591, -0.004273, -0.8334, 0.5527, -0.006672, -0.8525, 0.5227, -0.006617, -0.8525, 0.5227, -0.006617, -0.8334, 0.5527, -0.006672, -0.8525, 0.5227, -0.006617, -0.8665, 0.4992, -0.005626, -0.8665, 0.4992, -0.005626, -0.8525, 0.5227, -0.006617, -0.8665, 0.4992, -0.005626, -0.8767, 0.481, -0.004431, -0.8767, 0.481, -0.004431, -0.8665, 0.4992, -0.005626, -0.8767, 0.481, -0.004431, -0.8841, 0.4673, -0.003193, -0.8841, 0.4673, -0.003193, -0.8767, 0.481, -0.004431, -0.8841, 0.4673, -0.003193, -0.8893, 0.4573, -0.001686, -0.8893, 0.4573, -0.001686, -0.8841, 0.4673, -0.003193, -0.8893, 0.4573, -0.001686, -0.8926, 0.4508, 0.0005403, -0.8926, 0.4508, 0.0005399, -0.8893, 0.4573, -0.001686, -0.8926, 0.4508, 0.0005403, -0.8941, 0.4478, 0.004008, -0.8941, 0.4478, 0.004007, -0.8926, 0.4508, 0.0005399, -0.8941, 0.4478, 0.004008, -0.8936, 0.4487, 0.009134, -0.8936, 0.4487, 0.009132, -0.8941, 0.4478, 0.004007, -0.8936, 0.4487, 0.009134, -0.9116, 0.411, 0.001813, -0.9115, 0.4114, 0.001917, -0.8936, 0.4487, 0.009132, -0.9116, 0.411, 0.001813, -0.9322, 0.3619, -0.008371, -0.9322, 0.3618, -0.00837, -0.9115, 0.4114, 0.001917, -0.9322, 0.3619, -0.008371, -0.9367, 0.3502, -0.006868, -0.9367, 0.3502, -0.006869, -0.9322, 0.3618, -0.00837, -0.9367, 0.3502, -0.006868, -0.9381, 0.3463, -0.004333, -0.9381, 0.3463, -0.004333, -0.9367, 0.3502, -0.006869, -0.9381, 0.3463, -0.004333, -0.9389, 0.3442, -0.002392, -0.9389, 0.3442, -0.002392, -0.9381, 0.3463, -0.004333, -0.9389, 0.3442, -0.002392, -0.9394, 0.3429, -0.00116, -0.9394, 0.3429, -0.00116, -0.9389, 0.3442, -0.002392, -0.9394, 0.3429, -0.00116, -0.9397, 0.342, -0.0004339, -0.9397, 0.342, -0.0004339, -0.9394, 0.3429, -0.00116, -0.9397, 0.342, -0.0004339, -0.9399, 0.3413, 7.559e-05, -0.9399, 0.3413, 7.557e-05, -0.9397, 0.342, -0.0004339, -0.9399, 0.3413, 7.559e-05, -0.9402, 0.3407, 0.0006648, -0.9402, 0.3407, 0.0006647, -0.9399, 0.3413, 7.557e-05, -0.9402, 0.3407, 0.0006648, -0.9404, 0.3401, 0.001627, -0.9404, 0.3401, 0.001627, -0.9402, 0.3407, 0.0006647, -0.9404, 0.3401, 0.001627, -0.9407, 0.3391, 0.003237, -0.9407, 0.3391, 0.003237, -0.9404, 0.3401, 0.001627, -0.9407, 0.3391, 0.003237, -0.9415, 0.337, 0.005582, -0.9415, 0.337, 0.00558, -0.9407, 0.3391, 0.003237, -0.9415, 0.337, 0.005582, -0.9465, 0.3226, 0.006096, -0.9465, 0.3226, 0.006097, -0.9415, 0.337, 0.00558, -0.9465, 0.3226, 0.006096, -0.9564, 0.2919, 0.004236, -0.9564, 0.2919, 0.004236, -0.9465, 0.3226, 0.006097, -0.9564, 0.2919, 0.004236, -0.9672, 0.254, 0.0024, -0.9672, 0.254, 0.0024, -0.9564, 0.2919, 0.004236, -0.9672, 0.254, 0.0024, -0.9774, 0.2115, 0.000962, -0.9774, 0.2115, 0.0009622, -0.9672, 0.254, 0.0024, -0.9774, 0.2115, 0.000962, -0.9862, 0.1658, -0.0001627, -0.9862, 0.1658, -0.0001625, -0.9774, 0.2115, 0.0009622, -0.9862, 0.1658, -0.0001627, -0.9929, 0.119, -0.001029, -0.9929, 0.119, -0.001028, -0.9862, 0.1658, -0.0001625, -0.9929, 0.119, -0.001029, -0.9973, 0.07349, -0.001613, -0.9973, 0.07349, -0.001613, -0.9929, 0.119, -0.001028, -0.9973, 0.07349, -0.001613, -0.9995, 0.03166, -0.001756, -0.9995, 0.03167, -0.001756, -0.9973, 0.07349, -0.001613, -0.9995, 0.03166, -0.001756, -1.0, -0.004606, -0.001089, -1.0, -0.004601, -0.001089, -0.9995, 0.03167, -0.001756, -1.0, -0.004606, -0.001089, -0.9994, -0.03424, 0.0009804, -0.9994, -0.03424, 0.00098, -1.0, -0.004601, -0.001089, -0.9994, -0.03424, 0.0009804, -0.9984, -0.05705, 0.00519, -0.9984, -0.05705, 0.005189, -0.9994, -0.03424, 0.00098, -0.9984, -0.05705, 0.00519, -0.9972, -0.07355, 0.0123, -0.9972, -0.07355, 0.01229, -0.9984, -0.05705, 0.005189, -0.9972, -0.07355, 0.0123, -0.9932, -0.1158, 0.01481, -0.9932, -0.1158, 0.01481, -0.9972, -0.07355, 0.01229, -0.9932, -0.1158, 0.01481, -0.9796, -0.2008, 0.006829, -0.9796, -0.2008, 0.006834, -0.9932, -0.1158, 0.01481, -0.9796, -0.2008, 0.006829, -0.9583, -0.2857, -0.001922, -0.9583, -0.2857, -0.00192, -0.9796, -0.2008, 0.006834, -0.9583, -0.2857, -0.001922, -0.9373, -0.3486, -0.005078, -0.9373, -0.3485, -0.005077, -0.9583, -0.2857, -0.00192, -0.9373, -0.3486, -0.005078, -0.9172, -0.3985, -0.005082, -0.9172, -0.3984, -0.005082, -0.9373, -0.3485, -0.005077, -0.9172, -0.3985, -0.005082, -0.8978, -0.4404, -0.003617, -0.8978, -0.4404, -0.003618, -0.9172, -0.3984, -0.005082, -0.8978, -0.4404, -0.003617, -0.8785, -0.4777, -0.001642, -0.8785, -0.4777, -0.001642, -0.8978, -0.4404, -0.003618, -0.8785, -0.4777, -0.001642, -0.8586, -0.5127, 0.000345, -0.8586, -0.5127, 0.0003444, -0.8785, -0.4777, -0.001642, -0.8586, -0.5127, 0.000345, -0.8369, -0.5473, 0.001992, -0.8369, -0.5473, 0.001991, -0.8586, -0.5127, 0.0003444, -0.8369, -0.5473, 0.001992, -0.8121, -0.5834, 0.0028, -0.8122, -0.5834, 0.0028, -0.8369, -0.5473, 0.001991, -0.8121, -0.5834, 0.0028, -0.7821, -0.6231, 0.001885, -0.7821, -0.6231, 0.001886, -0.8122, -0.5834, 0.0028, -0.7821, -0.6231, 0.001885, -0.7431, -0.6692, -0.002196, -0.7431, -0.6692, -0.002194, -0.7821, -0.6231, 0.001886, -0.7431, -0.6692, -0.002196, -0.701, -0.7131, -0.006585, -0.701, -0.7131, -0.006584, -0.7431, -0.6692, -0.002194, -0.701, -0.7131, -0.006585, -0.6711, -0.7414, -0.005749, -0.6711, -0.7414, -0.00575, -0.701, -0.7131, -0.006584, -0.6711, -0.7414, -0.005749, -0.65, -0.76, -0.002175, -0.65, -0.76, -0.002176, -0.6711, -0.7414, -0.00575, -0.65, -0.76, -0.002175, -0.6276, -0.7785, -1.305e-05, -0.6276, -0.7785, -1.341e-05, -0.65, -0.76, -0.002176, -0.6276, -0.7785, -1.305e-05, -0.604, -0.797, 0.001055, -0.604, -0.797, 0.001055, -0.6276, -0.7785, -1.341e-05, -0.604, -0.797, 0.001055, -0.5789, -0.8154, 0.00138, -0.5789, -0.8154, 0.00138, -0.604, -0.797, 0.001055, -0.5789, -0.8154, 0.00138, -0.5523, -0.8337, 0.001243, -0.5523, -0.8337, 0.001243, -0.5789, -0.8154, 0.00138, -0.5523, -0.8337, 0.001243, -0.5239, -0.8518, 0.0008328, -0.5239, -0.8518, 0.000833, -0.5523, -0.8337, 0.001243, -0.5239, -0.8518, 0.0008328, -0.4936, -0.8697, 0.000269, -0.4936, -0.8697, 0.0002692, -0.5239, -0.8518, 0.000833, -0.4936, -0.8697, 0.000269, -0.4614, -0.8872, -0.0003454, -0.4614, -0.8872, -0.0003452, -0.4936, -0.8697, 0.0002692, -0.4614, -0.8872, -0.0003454, -0.427, -0.9043, -0.0008824, -0.427, -0.9043, -0.0008821, -0.4614, -0.8872, -0.0003452, -0.427, -0.9043, -0.0008824, -0.3903, -0.9207, -0.001173, -0.3903, -0.9207, -0.001173, -0.427, -0.9043, -0.0008821, -0.3903, -0.9207, -0.001173, -0.3434, -0.9392, -0.003216, -0.3434, -0.9392, -0.003214, -0.3903, -0.9207, -0.001173, -0.3434, -0.9392, -0.003216, -0.2929, -0.9561, -0.006037, -0.2929, -0.9561, -0.006036, -0.3434, -0.9392, -0.003214, -0.2929, -0.9561, -0.006037, -0.257, -0.9664, -0.006343, -0.257, -0.9664, -0.006343, -0.2929, -0.9561, -0.006036, -0.257, -0.9664, -0.006343, -0.2342, -0.9722, -0.004971, -0.2342, -0.9722, -0.004971, -0.257, -0.9664, -0.006343, -0.2342, -0.9722, -0.004971, -0.2179, -0.976, -0.003357, -0.2179, -0.976, -0.003357, -0.2342, -0.9722, -0.004971, -0.2179, -0.976, -0.003357, -0.2052, -0.9787, -0.001947, -0.2052, -0.9787, -0.001947, -0.2179, -0.976, -0.003357, -0.2052, -0.9787, -0.001947, -0.1943, -0.9809, -0.0007767, -0.1943, -0.9809, -0.0007768, -0.2052, -0.9787, -0.001947, -0.1943, -0.9809, -0.0007767, -0.1843, -0.9829, 0.0002741, -0.1843, -0.9829, 0.000274, -0.1943, -0.9809, -0.0007768, -0.1843, -0.9829, 0.0002741, -0.1741, -0.9847, 0.001343, -0.1741, -0.9847, 0.001343, -0.1843, -0.9829, 0.000274, -0.1741, -0.9847, 0.001343, -0.1626, -0.9867, 0.002462, -0.1626, -0.9867, 0.002462, -0.1741, -0.9847, 0.001343, -0.1626, -0.9867, 0.002462, -0.1482, -0.989, 0.00339, -0.1482, -0.989, 0.00339, -0.1626, -0.9867, 0.002462, -0.1482, -0.989, 0.00339, -0.1271, -0.9919, 0.003282, -0.1271, -0.9919, 0.003282, -0.1482, -0.989, 0.00339, -0.1271, -0.9919, 0.003282, -0.09153, -0.9958, 8.485e-05, -0.09155, -0.9958, 8.71e-05, -0.1271, -0.9919, 0.003282, -0.09153, -0.9958, 8.485e-05, -0.0559, -0.9984, -0.003247, -0.05591, -0.9984, -0.003247, -0.09155, -0.9958, 8.71e-05, -0.0559, -0.9984, -0.003247, -0.03548, -0.9994, -0.003361, -0.03549, -0.9994, -0.003362, -0.05591, -0.9984, -0.003247, -0.03548, -0.9994, -0.003361, -0.02233, -0.9997, -0.00215, -0.02233, -0.9997, -0.00215, -0.03549, -0.9994, -0.003362, -0.02233, -0.9997, -0.00215, -0.01154, -0.9999, -0.0007018, -0.01154, -0.9999, -0.0007021, -0.02233, -0.9997, -0.00215, -0.01154, -0.9999, -0.0007018, -0.001192, -1.0, 0.0008035, -0.001194, -1.0, 0.0008032, -0.01154, -0.9999, -0.0007021, -0.001192, -1.0, 0.0008035, 0.009991, -0.9999, 0.00254, 0.009988, -0.9999, 0.00254, -0.001194, -1.0, 0.0008032, 0.009991, -0.9999, 0.00254, 0.02329, -0.9997, 0.004819, 0.02328, -0.9997, 0.004819, 0.009988, -0.9999, 0.00254, 0.02329, -0.9997, 0.004819, 0.04044, -0.9992, 0.007853, 0.04043, -0.9992, 0.007852, 0.02328, -0.9997, 0.004819, 0.04044, -0.9992, 0.007853, 0.06434, -0.9979, 0.01137, 0.06432, -0.9979, 0.01137, 0.04043, -0.9992, 0.007852, 0.06434, -0.9979, 0.01137, 0.101, -0.9948, 0.01382, 0.1009, -0.9948, 0.01382, 0.06432, -0.9979, 0.01137, 0.101, -0.9948, 0.01382, 0.1666, -0.986, 0.01003, 0.1665, -0.986, 0.01004, 0.1009, -0.9948, 0.01382, 0.1666, -0.986, 0.01003, 0.2689, -0.9632, -0.003623, 0.2688, -0.9632, -0.003607, 0.1665, -0.986, 0.01004, 0.2689, -0.9632, -0.003623, 0.3555, -0.9346, -0.01366, 0.3555, -0.9346, -0.01366, 0.2688, -0.9632, -0.003607, 0.3555, -0.9346, -0.01366, 0.4024, -0.9154, -0.01374, 0.4024, -0.9154, -0.01374, 0.3555, -0.9346, -0.01366, 0.4024, -0.9154, -0.01374, 0.4327, -0.9015, -0.01158, 0.4327, -0.9015, -0.01158, 0.4024, -0.9154, -0.01374, 0.4327, -0.9015, -0.01158, 0.4507, -0.8927, -0.008902, 0.4507, -0.8927, -0.008903, 0.4327, -0.9015, -0.01158, 0.4507, -0.8927, -0.008902, 0.4592, -0.8883, -0.006513, 0.4592, -0.8883, -0.006513, 0.4507, -0.8927, -0.008903, 0.4592, -0.8883, -0.006513, 0.4606, -0.8876, -0.004657, 0.4606, -0.8876, -0.004657, 0.4592, -0.8883, -0.006513, 0.4606, -0.8876, -0.004657, 0.4564, -0.8898, -0.003298, 0.4564, -0.8898, -0.003298, 0.4606, -0.8876, -0.004657, 0.4564, -0.8898, -0.003298, 0.4478, -0.8941, -0.002311, 0.4478, -0.8941, -0.002311, 0.4564, -0.8898, -0.003298, 0.4478, -0.8941, -0.002311, 0.4356, -0.9001, -0.001576, 0.4356, -0.9001, -0.001576, 0.4478, -0.8941, -0.002311, 0.4356, -0.9001, -0.001576, 0.4205, -0.9073, -0.0009903, 0.4205, -0.9073, -0.0009903, 0.4356, -0.9001, -0.001576, 0.4205, -0.9073, -0.0009903, 0.4031, -0.9152, -0.0004728, 0.4031, -0.9152, -0.0004728, 0.4205, -0.9073, -0.0009903, 0.4031, -0.9152, -0.0004728, 0.3938, -0.9192, -0.0002213, 0.3938, -0.9192, -0.0002213, 0.4031, -0.9152, -0.0004728])] * 3)])

# ---- objects
ob_beziercurve = bpy.data.objects.new('BezierCurve', me_cubeziercurve)

# ---- transforms, parenting, visibility, modifiers, constraints
ob_beziercurve.location = (0.0, 0.0, 0.0)
ob_beziercurve.rotation_euler = (-1.629e-07, 0.0, 0.0)
ob_beziercurve.color = (0.8, 0.8, 0.8, 1.0)

# ---- collection membership
col_collection.objects.link(ob_beziercurve)

# ---- scene / render settings (as saved in the file)
scene.frame_start = 1; scene.frame_end = 250; scene.frame_set(1)
scene.render.engine = 'BLENDER_EEVEE_NEXT'
bpy.context.view_layer.update()

# ---- added for rendering (the .blend has no active camera and no usable light): camera, sun
cam_auto = bpy.data.cameras.new('AutoCamera')
cam_auto.lens = 50.0
cam_auto.sensor_width = 36.0
cam_auto.clip_end = 1000.0
ob_auto_camera = bpy.data.objects.new('AutoCamera', cam_auto)
scene.collection.objects.link(ob_auto_camera)
ob_auto_camera.location = (24.4115, -27.7234, 26.7019)
ob_auto_camera.rotation_euler = (1.09748, -7.21219e-08, 0.694738)
scene.camera = ob_auto_camera
light_auto_sun = bpy.data.lights.new('AutoSun', 'SUN')
light_auto_sun.energy = 3.0
light_auto_sun.angle = 0.0523599
ob_auto_sun = bpy.data.objects.new('AutoSun', light_auto_sun)
scene.collection.objects.link(ob_auto_sun)
ob_auto_sun.rotation_euler = (0.872665, 0.174533, 0.523599)
bpy.context.view_layer.update()

